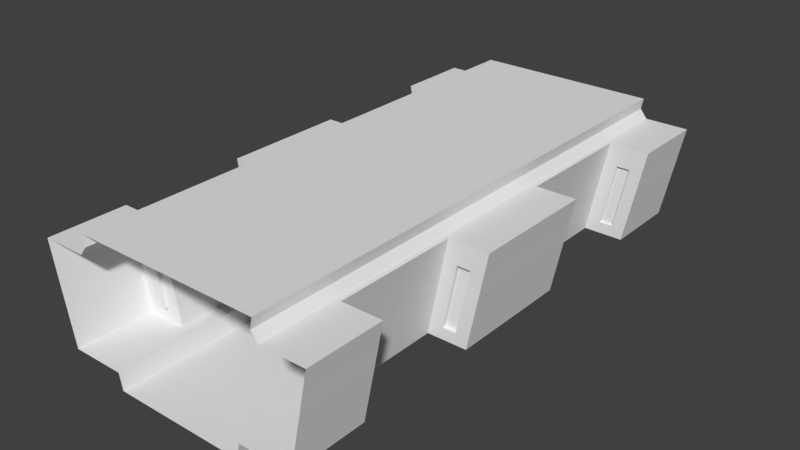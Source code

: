 # Source: new_space_station_horizontal_128.blend  (saved by Blender 2.78.0; exported with 4.5.12 LTS)
import bpy
from mathutils import Matrix  # noqa: F401  (used for matrix-valued properties, if any)

bpy.ops.wm.read_factory_settings(use_empty=True)
scene = bpy.context.scene
scene.name = 'Scene'

# ---- collections
col_collection_1 = bpy.data.collections.new('Collection 1'); scene.collection.children.link(col_collection_1)

# ---- images (referenced by path relative to the original .blend; pixels are not part of the script)
import os
ASSET_DIR = os.environ.get("B2B_ASSET_DIR", "")  # directory of the original .blend (textures are referenced by path, not embedded)
HERE = os.path.dirname(os.path.abspath(__file__))  # packed textures are extracted next to this script under _unpacked/

def load_image(name, relpath, width, height, colorspace="sRGB"):
    """Load a texture the original file referenced (path relative to the .blend, or extracted next to this script)."""
    p = next((c for c in (os.path.join(HERE, relpath), os.path.join(ASSET_DIR, relpath)) if relpath and os.path.exists(c)), "")
    if p:
        img = bpy.data.images.load(p, check_existing=True)
        img.name = name
    else:  # same state as the original file: an image datablock whose file is absent (Cycles renders it pink)
        img = bpy.data.images.new(name, width, height)
        img.source = "FILE"
        img.filepath = "//" + (relpath or name)
    img.colorspace_settings.name = colorspace
    return img
img_space_station_horizontal = load_image('space_station_horizontal', 'space_station_horizontal.png', 1024, 1024, 'sRGB')

# ---- materials (node trees are filled in below, after node groups)
mat_material = bpy.data.materials.new('Material')
mat_material.alpha_threshold = 0.0
mat_material.roughness = 0.5
mat_material.line_color = (0.0, 0.0, 0.0, 1.0)

# ---- material node trees
mat_material.use_nodes = True; mat_material.node_tree.nodes.clear()
_N = mat_material.node_tree.nodes; _L = mat_material.node_tree.links
n0 = _N.new('ShaderNodeOutputMaterial'); n0.name = 'Material Output'; n0.location = (300, 300)
n1 = _N.new('ShaderNodeBsdfDiffuse'); n1.name = 'Diffuse BSDF'; n1.location = (10, 300)
n2 = _N.new('ShaderNodeTexImage'); n2.name = 'Image Texture'; n2.location = (-216, 151)
n2.width = 140
n2.image = img_space_station_horizontal
_L.new(n1.outputs[0], n0.inputs[0])
n0.is_active_output = True

# ---- world
world_world = bpy.data.worlds.new('World'); scene.world = world_world
world_world.color = (0.05088, 0.05088, 0.05088)
world_world.use_sun_shadow = False
world_world.sun_shadow_jitter_overblur = 0.0
world_world.cycles.sampling_method = 'MANUAL'

# ---- meshes
me_cube_001 = bpy.data.meshes.new('Cube.001')
me_cube_001.from_pydata([(0.5, 2.0, -0.5), (0.5, -2.0, -0.5), (-0.5, -2.0, -0.5), (-0.5, 2.0, -0.5), (0.5, 1.42, -0.5), (0.5, 0.4733, -0.5), (0.5, -0.4733, -0.5), (0.5, -1.42, -0.5), (-0.5, -1.42, -0.5), (-0.5, -0.4733, -0.5), (-0.5, 0.4733, -0.5), (-0.5, 1.42, -0.5), (0.5, -0.9413, -0.5), (-0.5, -0.9413, -0.5), (0.5, 0.9465, -0.5), (-0.5, 0.9465, -0.5)], [], [(13, 8, 2, 1, 7, 12, 6, 5, 14, 4, 0, 3, 11, 15, 10, 9)])
_uv = me_cube_001.uv_layers.new(name='UVMap')
_uv.uv.foreach_set('vector', [0.111, 0.927, 0.09754, 0.927, 0.08126, 0.927, 0.08127, 0.8989, 0.09755, 0.8989, 0.111, 0.8989, 0.1241, 0.8989, 0.1506, 0.8989, 0.1639, 0.8989, 0.1772, 0.8989, 0.1935, 0.8989, 0.1935, 0.927, 0.1772, 0.927, 0.1639, 0.927, 0.1506, 0.927, 0.1241, 0.927])
me_cube_001.materials.append(mat_material)
me_cube_001.use_remesh_preserve_volume = False
me_cube_001.use_remesh_preserve_attributes = False
me_cube_001.use_mirror_vertex_groups = False
me_cube_001.update()
me_cube = bpy.data.meshes.new('Cube')
me_cube.from_pydata([(0.5, 2.0, -0.5), (0.5, -2.0, -0.5), (-0.5, -2.0, -0.5), (-0.5, 2.0, -0.5), (0.7, 2.0, 0.5), (0.7, -2.0, 0.5), (-0.7, -2.0, 0.5), (-0.7, 2.0, 0.5), (0.5245, 2.0, -0.3775), (0.5245, -2.0, -0.3775), (-0.5245, -2.0, -0.3775), (-0.5245, 2.0, -0.3775), (0.6245, 2.0, -0.3775), (0.6245, -2.0, -0.3775), (0.77, 2.0, 0.3502), (0.77, -2.0, 0.3502), (-0.6245, -2.0, -0.3775), (-0.6245, 2.0, -0.3775), (-0.77, -2.0, 0.3502), (-0.77, 2.0, 0.3502), (0.5, 1.42, -0.5), (0.5, 0.4733, -0.5), (0.5, -0.4733, -0.5), (0.5, -1.42, -0.5), (-0.5, -1.42, -0.5), (-0.5, -0.4733, -0.5), (-0.5, 0.4733, -0.5), (-0.5, 1.42, -0.5), (0.7, 1.42, 0.5), (0.7, 0.4733, 0.5), (0.7, -0.4733, 0.5), (0.7, -1.42, 0.5), (-0.7, -1.42, 0.5), (-0.7, -0.4733, 0.5), (-0.7, 0.4733, 0.5), (-0.7, 1.42, 0.5), (-0.5245, -1.42, -0.3775), (-0.5245, -0.4733, -0.3775), (-0.5245, 0.4733, -0.3775), (-0.5245, 1.42, -0.3775), (0.5245, 1.42, -0.3775), (0.5245, 0.4733, -0.3775), (0.5245, -0.4733, -0.3775), (0.5245, -1.42, -0.3775), (0.6245, 1.42, -0.3775), (0.6245, 0.4733, -0.3775), (0.6245, -0.4733, -0.3775), (0.6245, -1.42, -0.3775), (0.77, 1.42, 0.3502), (0.77, 0.4733, 0.3502), (0.77, -0.4733, 0.3502), (0.77, -1.42, 0.3502), (-0.6245, -1.42, -0.3775), (-0.6245, -0.4733, -0.3775), (-0.6245, 0.4733, -0.3775), (-0.6245, 1.42, -0.3775), (-0.77, -1.42, 0.3502), (-0.77, -0.4733, 0.3502), (-0.77, 0.4733, 0.3502), (-0.77, 1.42, 0.3502), (-0.9245, 1.42, -0.3775), (-0.9245, 2.0, -0.3775), (-0.9245, -2.0, -0.3775), (-1.07, -2.0, 0.3502), (-1.07, 2.0, 0.3502), (-1.07, 1.42, 0.3502), (-0.9245, -1.42, -0.3775), (-0.9245, -0.4733, -0.3775), (-0.9245, 0.4733, -0.3775), (-1.07, -1.42, 0.3502), (-1.07, -0.4733, 0.3502), (-1.07, 0.4733, 0.3502), (0.9245, -1.42, -0.3775), (0.9245, -2.0, -0.3775), (0.9245, 2.0, -0.3775), (1.07, 2.0, 0.3502), (1.07, -2.0, 0.3502), (1.07, -1.42, 0.3502), (0.9245, 1.42, -0.3775), (0.9245, 0.4733, -0.3775), (0.9245, -0.4733, -0.3775), (1.07, 1.42, 0.3502), (1.07, 0.4733, 0.3502), (1.07, -0.4733, 0.3502), (0.6834, 2.0, 0.4169), (0.738, 2.0, 0.3502), (0.738, -2.0, 0.3502), (0.6834, -2.0, 0.4169), (-0.6834, -2.0, 0.4169), (-0.738, -2.0, 0.3502), (-0.738, 2.0, 0.3502), (-0.6834, 2.0, 0.4169), (-0.6834, -1.42, 0.4169), (-0.738, -1.42, 0.3502), (-0.6834, -0.4733, 0.4169), (-0.738, -0.4733, 0.3502), (-0.6834, 0.4733, 0.4169), (-0.738, 0.4733, 0.3502), (-0.738, 1.42, 0.3502), (-0.6834, 1.42, 0.4169), (0.6834, 1.42, 0.4169), (0.738, 1.42, 0.3502), (0.6834, 0.4733, 0.4169), (0.738, 0.4733, 0.3502), (0.6834, -0.4733, 0.4169), (0.738, -0.4733, 0.3502), (0.738, -1.42, 0.3502), (0.6834, -1.42, 0.4169), (0.5184, 2.0, -0.4081), (0.5184, -2.0, -0.4081), (0.5184, 1.42, -0.4081), (0.5184, 0.4733, -0.4081), (0.5184, -0.4733, -0.4081), (0.5184, -1.42, -0.4081), (-0.5184, -2.0, -0.4081), (-0.5184, 2.0, -0.4081), (-0.5184, -1.42, -0.4081), (-0.5184, -0.4733, -0.4081), (-0.5184, 0.4733, -0.4081), (-0.5184, 1.42, -0.4081), (0.6973, 1.42, -0.01365), (0.6973, 0.4733, -0.01365), (0.6973, -0.4733, -0.01365), (0.6973, -1.42, -0.01365), (0.9973, 2.0, -0.01365), (0.9973, -2.0, -0.01365), (0.9973, 1.42, -0.01365), (0.9973, 0.4733, -0.01365), (0.9973, -0.4733, -0.01365), (0.9973, -1.42, -0.01365), (-0.9973, -2.0, -0.01365), (-0.9973, 2.0, -0.01365), (-0.6973, -1.42, -0.01365), (-0.6973, -0.4733, -0.01365), (-0.6973, 0.4733, -0.01365), (-0.6973, 1.42, -0.01365), (-0.9973, -1.42, -0.01365), (-0.9973, -0.4733, -0.01365), (-0.9973, 0.4733, -0.01365), (-0.9973, 1.42, -0.01365), (0.69, 1.42, -0.05004), (0.69, 0.4733, -0.05004), (0.69, -0.4733, -0.05004), (0.69, -1.42, -0.05004), (0.99, 1.42, -0.05004), (0.99, 0.4733, -0.05004), (0.99, -0.4733, -0.05004), (0.99, -1.42, -0.05004), (0.99, 2.0, -0.05004), (0.99, -2.0, -0.05004), (-0.69, -1.42, -0.05004), (-0.69, -0.4733, -0.05004), (-0.69, 0.4733, -0.05004), (-0.69, 1.42, -0.05004), (-0.99, -1.42, -0.05004), (-0.99, -0.4733, -0.05004), (-0.99, 0.4733, -0.05004), (-0.99, 1.42, -0.05004), (-0.99, -2.0, -0.05004), (-0.99, 2.0, -0.05004), (-1.005, -2.0, 0.02273), (-1.005, 2.0, 0.02273), (-0.7045, -1.42, 0.02273), (-0.7045, -0.4733, 0.02273), (-0.7045, 0.4733, 0.02273), (-0.7045, 1.42, 0.02273), (-1.005, -1.42, 0.02273), (-1.005, -0.4733, 0.02273), (-1.005, 0.4733, 0.02273), (-1.005, 1.42, 0.02273), (1.005, 2.0, 0.02273), (1.005, -2.0, 0.02273), (0.7045, 1.42, 0.02273), (0.7045, 0.4733, 0.02273), (0.7045, -0.4733, 0.02273), (0.7045, -1.42, 0.02273), (1.005, 1.42, 0.02273), (1.005, 0.4733, 0.02273), (1.005, -0.4733, 0.02273), (1.005, -1.42, 0.02273), (0.6821, 1.42, -0.08934), (0.6821, 0.4733, -0.08934), (0.6821, -0.4733, -0.08934), (0.6821, -1.42, -0.08934), (0.9821, 1.42, -0.08934), (0.9821, 0.4733, -0.08934), (0.9821, -0.4733, -0.08934), (0.9821, -1.42, -0.08934), (0.9821, 2.0, -0.08934), (0.9821, -2.0, -0.08934), (-0.6818, -1.42, -0.09097), (-0.6818, -0.4733, -0.09097), (-0.6818, 0.4733, -0.09097), (-0.6818, 1.42, -0.09097), (-0.9818, -1.42, -0.09097), (-0.9818, -0.4733, -0.09097), (-0.9818, 0.4733, -0.09097), (-0.9818, 1.42, -0.09097), (-0.9818, -2.0, -0.09097), (-0.9818, 2.0, -0.09097), (0.5, -0.9413, -0.5), (-0.5, -0.9413, -0.5), (0.7, -0.9413, 0.5), (-0.7, -0.9413, 0.5), (-0.5245, -0.9413, -0.3775), (0.5245, -0.9413, -0.3775), (0.6245, -0.9413, -0.3775), (0.77, -0.9413, 0.3502), (-0.6245, -0.9413, -0.3775), (-0.77, -0.9413, 0.3502), (-0.6834, -0.9413, 0.4169), (-0.738, -0.9413, 0.3502), (0.6834, -0.9413, 0.4169), (0.738, -0.9413, 0.3502), (0.5184, -0.9413, -0.4081), (-0.5184, -0.9413, -0.4081), (0.6973, -0.9413, -0.01365), (-0.6973, -0.9413, -0.01365), (0.69, -0.9413, -0.05004), (-0.69, -0.9413, -0.05004), (-0.7045, -0.9413, 0.02273), (0.7045, -0.9413, 0.02273), (0.6821, -0.9413, -0.08934), (-0.6818, -0.9413, -0.09097), (0.5, 0.9465, -0.5), (-0.5, 0.9465, -0.5), (0.7, 0.9465, 0.5), (-0.7, 0.9465, 0.5), (-0.5245, 0.9465, -0.3775), (0.5245, 0.9465, -0.3775), (0.6245, 0.9465, -0.3775), (0.77, 0.9465, 0.3502), (-0.6245, 0.9465, -0.3775), (-0.77, 0.9465, 0.3502), (-0.6834, 0.9465, 0.4169), (-0.738, 0.9465, 0.3502), (0.6834, 0.9465, 0.4169), (0.738, 0.9465, 0.3502), (0.5184, 0.9465, -0.4081), (-0.5184, 0.9465, -0.4081), (0.6973, 0.9465, -0.01365), (-0.6973, 0.9465, -0.01365), (0.69, 0.9465, -0.05004), (-0.69, 0.9465, -0.05004), (-0.7045, 0.9465, 0.02273), (0.7045, 0.9465, 0.02273), (0.6821, 0.9465, -0.08934), (-0.6818, 0.9465, -0.09097), (0.6418, 1.42, -0.2911), (0.6418, 0.4733, -0.2911), (0.6418, -0.4733, -0.2911), (0.6418, -1.42, -0.2911), (0.9418, 1.42, -0.2911), (0.9418, 0.4733, -0.2911), (0.9418, -0.4733, -0.2911), (0.9418, -1.42, -0.2911), (0.9418, 2.0, -0.2911), (0.9418, -2.0, -0.2911), (0.6418, -0.9413, -0.2911), (0.6418, 0.9465, -0.2911), (-0.6446, -1.42, -0.2772), (-0.6446, -0.4733, -0.2772), (-0.6446, 0.4733, -0.2772), (-0.6446, 1.42, -0.2772), (-0.9446, -1.42, -0.2772), (-0.9446, -0.4733, -0.2772), (-0.9446, 0.4733, -0.2772), (-0.9446, 1.42, -0.2772), (-0.9446, -2.0, -0.2772), (-0.9446, 2.0, -0.2772), (-0.6446, -0.9413, -0.2772), (-0.6446, 0.9465, -0.2772), (0.9559, 2.0, -0.2205), (0.9559, -2.0, -0.2205), (0.6559, 1.42, -0.2205), (0.6559, 0.4733, -0.2205), (0.6559, -0.4733, -0.2205), (0.6559, -1.42, -0.2205), (0.9559, 1.42, -0.2205), (0.9559, 0.4733, -0.2205), (0.9559, -0.4733, -0.2205), (0.9559, -1.42, -0.2205), (0.6559, -0.9413, -0.2205), (0.6559, 0.9465, -0.2205), (-0.9576, -2.0, -0.212), (-0.9576, 2.0, -0.212), (-0.6576, -1.42, -0.212), (-0.6576, -0.4733, -0.212), (-0.6576, 0.4733, -0.212), (-0.6576, 1.42, -0.212), (-0.9576, -1.42, -0.212), (-0.9576, -0.4733, -0.212), (-0.9576, 0.4733, -0.212), (-0.9576, 1.42, -0.212), (-0.6576, -0.9413, -0.212), (-0.6576, 0.9465, -0.212), (0.7245, -2.0, -0.3775), (0.8245, -2.0, -0.3775), (0.97, -2.0, 0.3502), (0.87, -2.0, 0.3502), (0.97, -1.42, 0.3502), (0.87, -1.42, 0.3502), (0.8245, -1.42, -0.3775), (0.7245, -1.42, -0.3775), (0.7973, -1.42, -0.01365), (0.8973, -1.42, -0.01365), (0.79, -1.42, -0.05004), (0.89, -1.42, -0.05004), (0.8045, -1.42, 0.02273), (0.9045, -1.42, 0.02273), (0.7821, -1.42, -0.08934), (0.8821, -1.42, -0.08934), (0.7418, -1.42, -0.2911), (0.8418, -1.42, -0.2911), (0.7559, -1.42, -0.2205), (0.8559, -1.42, -0.2205), (-0.7245, -1.42, -0.3775), (-0.8245, -1.42, -0.3775), (-0.97, -1.42, 0.3502), (-0.87, -1.42, 0.3502), (-0.7245, -2.0, -0.3775), (-0.8245, -2.0, -0.3775), (-0.97, -2.0, 0.3502), (-0.87, -2.0, 0.3502), (-0.7973, -1.42, -0.01365), (-0.8973, -1.42, -0.01365), (-0.79, -1.42, -0.05004), (-0.89, -1.42, -0.05004), (-0.8045, -1.42, 0.02273), (-0.9045, -1.42, 0.02273), (-0.7818, -1.42, -0.09097), (-0.8818, -1.42, -0.09097), (-0.7446, -1.42, -0.2772), (-0.8446, -1.42, -0.2772), (-0.7576, -1.42, -0.212), (-0.8576, -1.42, -0.212), (-1.037, -2.0, 0.1865), (-1.037, 2.0, 0.1865), (-0.7373, -1.42, 0.1865), (-0.7373, -0.4733, 0.1865), (-0.7373, 0.4733, 0.1865), (-0.7373, 1.42, 0.1865), (-1.037, -1.42, 0.1865), (-1.037, -0.4733, 0.1865), (-1.037, 0.4733, 0.1865), (-1.037, 1.42, 0.1865), (-0.7373, -0.9413, 0.1865), (-0.7373, 0.9465, 0.1865), (-0.8373, -1.42, 0.1865), (-0.9373, -1.42, 0.1865), (1.037, 2.0, 0.1865), (1.037, -2.0, 0.1865), (0.7373, 1.42, 0.1865), (0.7373, 0.4733, 0.1865), (0.7373, -0.4733, 0.1865), (0.7373, -1.42, 0.1865), (1.037, 1.42, 0.1865), (1.037, 0.4733, 0.1865), (1.037, -0.4733, 0.1865), (1.037, -1.42, 0.1865), (0.7373, -0.9413, 0.1865), (0.7373, 0.9465, 0.1865), (0.8373, -1.42, 0.1865), (0.9373, -1.42, 0.1865), (0.7245, 1.42, -0.3775), (0.8245, 1.42, -0.3775), (0.97, 1.42, 0.3502), (0.87, 1.42, 0.3502), (0.87, 2.0, 0.3502), (0.97, 2.0, 0.3502), (0.8245, 2.0, -0.3775), (0.7245, 2.0, -0.3775), (0.7973, 1.42, -0.01365), (0.8973, 1.42, -0.01365), (0.79, 1.42, -0.05004), (0.89, 1.42, -0.05004), (0.8045, 1.42, 0.02273), (0.9045, 1.42, 0.02273), (0.7821, 1.42, -0.08934), (0.8821, 1.42, -0.08934), (0.7418, 1.42, -0.2911), (0.8418, 1.42, -0.2911), (0.7559, 1.42, -0.2205), (0.8559, 1.42, -0.2205), (0.8373, 1.42, 0.1865), (0.9373, 1.42, 0.1865), (-0.87, 1.42, 0.3502), (-0.97, 1.42, 0.3502), (-0.8245, 1.42, -0.3775), (-0.7245, 1.42, -0.3775), (-0.87, 2.0, 0.3502), (-0.97, 2.0, 0.3502), (-0.8245, 2.0, -0.3775), (-0.7245, 2.0, -0.3775), (-0.7973, 1.42, -0.01365), (-0.8973, 1.42, -0.01365), (-0.79, 1.42, -0.05004), (-0.89, 1.42, -0.05004), (-0.8045, 1.42, 0.02273), (-0.9045, 1.42, 0.02273), (-0.7818, 1.42, -0.09097), (-0.8818, 1.42, -0.09097), (-0.7446, 1.42, -0.2772), (-0.8446, 1.42, -0.2772), (-0.7576, 1.42, -0.212), (-0.8576, 1.42, -0.212), (-0.8373, 1.42, 0.1865), (-0.9373, 1.42, 0.1865), (-0.7245, -0.4733, -0.3775), (-0.8245, -0.4733, -0.3775), (-0.8245, 0.4733, -0.3775), (-0.7245, 0.4733, -0.3775), (-0.87, 0.4733, 0.3502), (-0.97, 0.4733, 0.3502), (-0.97, -0.4733, 0.3502), (-0.87, -0.4733, 0.3502), (-0.7973, 0.4733, -0.01365), (-0.8973, 0.4733, -0.01365), (-0.7973, -0.4733, -0.01365), (-0.8973, -0.4733, -0.01365), (-0.79, -0.4733, -0.05004), (-0.89, -0.4733, -0.05004), (-0.79, 0.4733, -0.05004), (-0.89, 0.4733, -0.05004), (-0.8045, 0.4733, 0.02273), (-0.9045, 0.4733, 0.02273), (-0.8045, -0.4733, 0.02273), (-0.9045, -0.4733, 0.02273), (-0.7818, -0.4733, -0.09097), (-0.8818, -0.4733, -0.09097), (-0.7818, 0.4733, -0.09097), (-0.8818, 0.4733, -0.09097), (-0.7446, -0.4733, -0.2772), (-0.8446, -0.4733, -0.2772), (-0.7446, 0.4733, -0.2772), (-0.8446, 0.4733, -0.2772), (-0.7576, 0.4733, -0.212), (-0.8576, 0.4733, -0.212), (-0.7576, -0.4733, -0.212), (-0.8576, -0.4733, -0.212), (-0.8373, 0.4733, 0.1865), (-0.9373, 0.4733, 0.1865), (-0.8373, -0.4733, 0.1865), (-0.9373, -0.4733, 0.1865), (0.7245, 0.4733, -0.3775), (0.8245, 0.4733, -0.3775), (0.8245, -0.4733, -0.3775), (0.7245, -0.4733, -0.3775), (0.87, -0.4733, 0.3502), (0.97, -0.4733, 0.3502), (0.97, 0.4733, 0.3502), (0.87, 0.4733, 0.3502), (0.7973, -0.4733, -0.01365), (0.8973, -0.4733, -0.01365), (0.7973, 0.4733, -0.01365), (0.8973, 0.4733, -0.01365), (0.79, 0.4733, -0.05004), (0.89, 0.4733, -0.05004), (0.79, -0.4733, -0.05004), (0.89, -0.4733, -0.05004), (0.8045, -0.4733, 0.02273), (0.9045, -0.4733, 0.02273), (0.8045, 0.4733, 0.02273), (0.9045, 0.4733, 0.02273), (0.7821, 0.4733, -0.08934), (0.8821, 0.4733, -0.08934), (0.7821, -0.4733, -0.08934), (0.8821, -0.4733, -0.08934), (0.7418, 0.4733, -0.2911), (0.8418, 0.4733, -0.2911), (0.7418, -0.4733, -0.2911), (0.8418, -0.4733, -0.2911), (0.7559, -0.4733, -0.2205), (0.8559, -0.4733, -0.2205), (0.7559, 0.4733, -0.2205), (0.8559, 0.4733, -0.2205), (0.8373, -0.4733, 0.1865), (0.9373, -0.4733, 0.1865), (0.8373, 0.4733, 0.1865), (0.9373, 0.4733, 0.1865), (0.7973, 1.44, -0.01365), (0.8973, 1.44, -0.01365), (0.79, 1.44, -0.05004), (0.89, 1.44, -0.05004), (0.8045, 1.44, 0.02273), (0.9045, 1.44, 0.02273), (0.7821, 1.44, -0.08934), (0.8821, 1.44, -0.08934), (0.7418, 1.44, -0.2911), (0.8418, 1.44, -0.2911), (0.7559, 1.44, -0.2205), (0.8559, 1.44, -0.2205), (0.8373, 1.44, 0.1865), (0.9373, 1.44, 0.1865), (-0.7973, 1.45, -0.01365), (-0.8973, 1.45, -0.01365), (-0.79, 1.45, -0.05004), (-0.89, 1.45, -0.05004), (-0.8045, 1.45, 0.02273), (-0.9045, 1.45, 0.02273), (-0.7818, 1.45, -0.09097), (-0.8818, 1.45, -0.09097), (-0.7446, 1.45, -0.2772), (-0.8446, 1.45, -0.2772), (-0.7576, 1.45, -0.212), (-0.8576, 1.45, -0.212), (-0.8373, 1.45, 0.1865), (-0.9373, 1.45, 0.1865), (-0.7973, -0.4433, -0.01365), (-0.8973, -0.4433, -0.01365), (-0.79, -0.4433, -0.05004), (-0.89, -0.4433, -0.05004), (-0.8045, -0.4433, 0.02273), (-0.9045, -0.4433, 0.02273), (-0.7818, -0.4433, -0.09097), (-0.8818, -0.4433, -0.09097), (-0.7446, -0.4433, -0.2772), (-0.8446, -0.4433, -0.2772), (-0.7576, -0.4433, -0.212), (-0.8576, -0.4433, -0.212), (-0.8373, -0.4433, 0.1865), (-0.9373, -0.4433, 0.1865), (0.7973, -0.4433, -0.01365), (0.8973, -0.4433, -0.01365), (0.79, -0.4433, -0.05004), (0.89, -0.4433, -0.05004), (0.8045, -0.4433, 0.02273), (0.9045, -0.4433, 0.02273), (0.7821, -0.4433, -0.08934), (0.8821, -0.4433, -0.08934), (0.7418, -0.4433, -0.2911), (0.8418, -0.4433, -0.2911), (0.7559, -0.4433, -0.2205), (0.8559, -0.4433, -0.2205), (0.8373, -0.4433, 0.1865), (0.9373, -0.4433, 0.1865), (0.7973, -1.45, -0.01365), (0.8973, -1.45, -0.01365), (0.79, -1.45, -0.05004), (0.89, -1.45, -0.05004), (0.8045, -1.45, 0.02273), (0.9045, -1.45, 0.02273), (0.7821, -1.45, -0.08934), (0.8821, -1.45, -0.08934), (0.7418, -1.45, -0.2911), (0.8418, -1.45, -0.2911), (0.7559, -1.45, -0.2205), (0.8559, -1.45, -0.2205), (0.8373, -1.45, 0.1865), (0.9373, -1.45, 0.1865), (-0.7973, -1.45, -0.01365), (-0.8973, -1.45, -0.01365), (-0.79, -1.45, -0.05004), (-0.89, -1.45, -0.05004), (-0.8045, -1.45, 0.02273), (-0.9045, -1.45, 0.02273), (-0.7818, -1.45, -0.09097), (-0.8818, -1.45, -0.09097), (-0.7446, -1.45, -0.2772), (-0.8446, -1.45, -0.2772), (-0.7576, -1.45, -0.212), (-0.8576, -1.45, -0.212), (-0.8373, -1.45, 0.1865), (-0.9373, -1.45, 0.1865), (-0.7973, 0.4433, -0.01365), (-0.8973, 0.4433, -0.01365), (-0.79, 0.4433, -0.05004), (-0.89, 0.4433, -0.05004), (-0.8045, 0.4433, 0.02273), (-0.9045, 0.4433, 0.02273), (-0.7818, 0.4433, -0.09097), (-0.8818, 0.4433, -0.09097), (-0.7446, 0.4433, -0.2772), (-0.8446, 0.4433, -0.2772), (-0.7576, 0.4433, -0.212), (-0.8576, 0.4433, -0.212), (-0.8373, 0.4433, 0.1865), (-0.9373, 0.4433, 0.1865), (0.7973, 0.4433, -0.01365), (0.8973, 0.4433, -0.01365), (0.79, 0.4433, -0.05004), (0.89, 0.4433, -0.05004), (0.8045, 0.4433, 0.02273), (0.9045, 0.4433, 0.02273), (0.7821, 0.4433, -0.08934), (0.8821, 0.4433, -0.08934), (0.7418, 0.4433, -0.2911), (0.8418, 0.4433, -0.2911), (0.7559, 0.4433, -0.2205), (0.8559, 0.4433, -0.2205), (0.8373, 0.4433, 0.1865), (0.9373, 0.4433, 0.1865), (0.02268, 2.0, 0.5), (-0.02268, 2.0, 0.5), (0.02268, -2.0, 0.5), (-0.02268, -2.0, 0.5), (-0.02268, 1.42, 0.5), (0.02268, 1.42, 0.5), (-0.02268, 0.4733, 0.5), (0.02268, 0.4733, 0.5), (-0.02268, -0.4733, 0.5), (0.02268, -0.4733, 0.5), (-0.02268, -1.42, 0.5), (0.02268, -1.42, 0.5), (-0.02268, -0.9413, 0.5), (0.02268, -0.9413, 0.5), (-0.02268, 0.9465, 0.5), (0.02268, 0.9465, 0.5), (0.2485, 1.42, 0.5), (0.3038, 1.42, 0.5), (0.2485, 0.4733, 0.5), (0.3038, 0.4733, 0.5), (0.2485, -0.4733, 0.5), (0.3038, -0.4733, 0.5), (0.2485, -1.42, 0.5), (0.3038, -1.42, 0.5), (0.2485, -0.9413, 0.5), (0.3038, -0.9413, 0.5), (0.2485, 0.9465, 0.5), (0.3038, 0.9465, 0.5), (0.3038, 2.0, 0.5), (0.2485, 2.0, 0.5), (0.3038, -2.0, 0.5), (0.2485, -2.0, 0.5), (-0.2485, 2.0, 0.5), (-0.3038, 2.0, 0.5), (-0.2485, -2.0, 0.5), (-0.3038, -2.0, 0.5), (-0.3038, 1.42, 0.5), (-0.2485, 1.42, 0.5), (-0.3038, 0.4733, 0.5), (-0.2485, 0.4733, 0.5), (-0.3038, -0.4733, 0.5), (-0.2485, -0.4733, 0.5), (-0.3038, -1.42, 0.5), (-0.2485, -1.42, 0.5), (-0.3038, -0.9413, 0.5), (-0.2485, -0.9413, 0.5), (-0.3038, 0.9465, 0.5), (-0.2485, 0.9465, 0.5)], [], [(634, 627, 6, 32), (106, 51, 15, 86), (443, 343, 70, 414), (98, 59, 19, 90), (345, 337, 64, 65), (387, 65, 64, 391), (119, 115, 11, 39), (317, 66, 62, 321), (113, 109, 9, 43), (414, 70, 71, 413), (343, 344, 71, 70), (392, 61, 60, 388), (450, 82, 83, 449), (40, 44, 12, 8), (336, 342, 69, 63), (88, 92, 32, 6), (333, 264, 66, 317), (36, 52, 16, 10), (322, 63, 69, 318), (210, 94, 33, 203), (99, 91, 7, 35), (94, 96, 34, 33), (234, 99, 35, 227), (236, 102, 29, 226), (11, 17, 55, 39), (228, 232, 54, 38), (38, 54, 53, 37), (204, 208, 52, 36), (410, 68, 67, 409), (346, 339, 57, 209), (407, 345, 65, 387), (347, 341, 59, 233), (107, 87, 5, 31), (102, 104, 30, 29), (212, 107, 31, 202), (9, 13, 47, 43), (205, 206, 46, 42), (42, 46, 45, 41), (229, 230, 44, 40), (446, 80, 79, 445), (361, 353, 49, 231), (381, 252, 78, 365), (360, 355, 51, 207), (108, 110, 40, 8), (238, 111, 41, 229), (111, 112, 42, 41), (214, 113, 43, 205), (114, 116, 36, 10), (215, 117, 37, 204), (117, 118, 38, 37), (239, 119, 39, 228), (89, 18, 56, 93), (211, 209, 57, 95), (95, 57, 58, 97), (235, 233, 59, 98), (85, 14, 48, 101), (237, 231, 49, 103), (103, 49, 50, 105), (213, 207, 51, 106), (625, 628, 35, 7), (638, 630, 34, 227), (630, 632, 33, 34), (636, 634, 32, 203), (435, 266, 68, 410), (359, 351, 76, 77), (350, 356, 81, 75), (357, 358, 83, 82), (479, 357, 82, 450), (365, 78, 74, 370), (471, 254, 80, 446), (369, 75, 81, 366), (300, 77, 76, 298), (363, 359, 77, 300), (297, 73, 72, 302), (99, 98, 90, 91), (107, 106, 86, 87), (88, 89, 93, 92), (210, 211, 95, 94), (94, 95, 97, 96), (234, 235, 98, 99), (84, 85, 101, 100), (236, 237, 103, 102), (102, 103, 105, 104), (212, 213, 106, 107), (84, 100, 28, 4), (200, 23, 113, 214), (21, 22, 112, 111), (224, 21, 111, 238), (0, 20, 110, 108), (23, 1, 109, 113), (225, 27, 119, 239), (25, 26, 118, 117), (201, 25, 117, 215), (2, 24, 116, 114), (27, 3, 115, 119), (307, 147, 129, 305), (461, 178, 128, 453), (457, 145, 127, 455), (145, 146, 128, 127), (148, 144, 126, 124), (147, 149, 125, 129), (218, 143, 123, 216), (377, 176, 126, 373), (242, 141, 121, 240), (425, 168, 138, 417), (243, 153, 135, 241), (397, 157, 139, 395), (219, 151, 133, 217), (329, 166, 136, 325), (158, 154, 136, 130), (155, 156, 138, 137), (157, 159, 131, 139), (421, 155, 137, 419), (246, 181, 141, 242), (222, 183, 143, 218), (187, 189, 149, 147), (188, 184, 144, 148), (185, 186, 146, 145), (465, 185, 145, 457), (311, 187, 147, 307), (453, 128, 146, 459), (373, 126, 144, 375), (429, 195, 155, 421), (197, 199, 159, 157), (195, 196, 156, 155), (198, 194, 154, 158), (223, 191, 151, 219), (401, 197, 157, 397), (247, 193, 153, 243), (417, 138, 156, 423), (325, 136, 154, 327), (349, 342, 166, 329), (441, 344, 168, 425), (241, 135, 165, 244), (395, 139, 169, 399), (217, 133, 163, 220), (130, 136, 166, 160), (137, 138, 168, 167), (139, 131, 161, 169), (419, 137, 167, 427), (385, 356, 176, 377), (477, 358, 178, 461), (305, 129, 179, 309), (455, 127, 177, 463), (127, 128, 178, 177), (124, 126, 176, 170), (129, 125, 171, 179), (216, 123, 175, 221), (240, 121, 173, 245), (315, 281, 187, 311), (475, 279, 185, 465), (279, 280, 186, 185), (272, 278, 184, 188), (281, 273, 189, 187), (282, 277, 183, 222), (283, 275, 181, 246), (459, 146, 186, 467), (375, 144, 184, 379), (295, 289, 193, 247), (405, 293, 197, 401), (294, 287, 191, 223), (284, 290, 194, 198), (291, 292, 196, 195), (293, 285, 199, 197), (439, 291, 195, 429), (423, 156, 196, 431), (327, 154, 194, 331), (286, 294, 223, 190), (276, 282, 222, 182), (122, 216, 221, 174), (132, 217, 220, 162), (190, 223, 219, 150), (182, 222, 218, 142), (150, 219, 217, 132), (142, 218, 216, 122), (24, 201, 215, 116), (22, 200, 214, 112), (104, 105, 213, 212), (92, 93, 211, 210), (632, 636, 203, 33), (105, 50, 207, 213), (93, 56, 209, 211), (116, 215, 204, 36), (112, 214, 205, 42), (354, 360, 207, 50), (43, 47, 206, 205), (104, 212, 202, 30), (338, 346, 209, 56), (37, 53, 208, 204), (92, 210, 203, 32), (288, 295, 247, 192), (274, 283, 246, 180), (120, 240, 245, 172), (134, 241, 244, 164), (192, 247, 243, 152), (180, 246, 242, 140), (152, 243, 241, 134), (140, 242, 240, 120), (26, 225, 239, 118), (20, 224, 238, 110), (100, 101, 237, 236), (96, 97, 235, 234), (628, 638, 227, 35), (101, 48, 231, 237), (97, 58, 233, 235), (118, 239, 228, 38), (110, 238, 229, 40), (352, 361, 231, 48), (41, 45, 230, 229), (340, 347, 233, 58), (39, 55, 232, 228), (100, 236, 226, 28), (96, 234, 227, 34), (44, 230, 259, 248), (46, 206, 258, 250), (230, 45, 249, 259), (206, 47, 251, 258), (72, 73, 257, 255), (74, 78, 252, 256), (79, 80, 254, 253), (445, 79, 253, 469), (302, 72, 255, 313), (473, 280, 254, 471), (383, 278, 252, 381), (54, 232, 271, 262), (52, 208, 270, 260), (409, 67, 265, 433), (60, 61, 269, 267), (67, 68, 266, 265), (62, 66, 264, 268), (208, 53, 261, 270), (388, 60, 267, 403), (232, 55, 263, 271), (437, 292, 266, 435), (335, 290, 264, 333), (379, 184, 278, 383), (467, 186, 280, 473), (248, 259, 283, 274), (250, 258, 282, 276), (259, 249, 275, 283), (258, 251, 277, 282), (255, 257, 273, 281), (256, 252, 278, 272), (253, 254, 280, 279), (469, 253, 279, 475), (313, 255, 281, 315), (331, 194, 290, 335), (431, 196, 292, 437), (262, 271, 295, 288), (260, 270, 294, 286), (433, 265, 291, 439), (267, 269, 285, 293), (265, 266, 292, 291), (268, 264, 290, 284), (270, 261, 287, 294), (403, 267, 293, 405), (271, 263, 289, 295), (251, 312, 314, 277), (325, 551, 555, 329), (47, 303, 312, 251), (303, 302, 313, 312), (277, 314, 310, 183), (328, 554, 550, 324), (123, 304, 308, 175), (417, 565, 569, 425), (183, 310, 306, 143), (327, 553, 551, 325), (143, 306, 304, 123), (424, 568, 564, 416), (13, 296, 303, 47), (296, 297, 302, 303), (355, 362, 301, 51), (362, 363, 300, 301), (51, 301, 299, 15), (301, 300, 298, 299), (190, 330, 334, 286), (324, 550, 552, 326), (286, 334, 332, 260), (475, 589, 587, 469), (150, 326, 330, 190), (362, 548, 549, 363), (338, 348, 328, 162), (468, 586, 588, 474), (132, 324, 326, 150), (349, 563, 562, 348), (162, 328, 324, 132), (441, 577, 576, 440), (18, 323, 319, 56), (323, 322, 318, 319), (260, 332, 316, 52), (332, 333, 317, 316), (52, 316, 320, 16), (316, 317, 321, 320), (319, 318, 349, 348), (56, 319, 348, 338), (164, 244, 347, 340), (162, 220, 346, 338), (413, 71, 344, 441), (318, 69, 342, 349), (244, 165, 341, 347), (399, 169, 345, 407), (220, 163, 339, 346), (160, 166, 342, 336), (167, 168, 344, 343), (169, 161, 337, 345), (427, 167, 343, 443), (331, 557, 553, 327), (175, 308, 362, 355), (172, 245, 361, 352), (174, 221, 360, 354), (449, 83, 358, 477), (366, 81, 356, 385), (309, 179, 359, 363), (463, 177, 357, 479), (177, 178, 358, 357), (170, 176, 356, 350), (179, 171, 351, 359), (221, 175, 355, 360), (245, 173, 353, 361), (48, 367, 384, 352), (367, 366, 385, 384), (180, 378, 382, 274), (383, 491, 487, 379), (274, 382, 380, 248), (372, 480, 482, 374), (140, 374, 378, 180), (380, 488, 489, 381), (352, 384, 376, 172), (378, 486, 490, 382), (120, 372, 374, 140), (377, 485, 493, 385), (172, 376, 372, 120), (384, 492, 484, 376), (14, 368, 367, 48), (368, 369, 366, 367), (44, 364, 371, 12), (364, 365, 370, 371), (248, 380, 364, 44), (380, 381, 365, 364), (165, 398, 406, 341), (406, 506, 507, 407), (263, 402, 404, 289), (404, 504, 500, 400), (55, 389, 402, 263), (389, 388, 403, 402), (289, 404, 400, 193), (395, 495, 497, 397), (135, 394, 398, 165), (396, 496, 494, 394), (193, 400, 396, 153), (397, 497, 501, 401), (153, 396, 394, 135), (405, 505, 503, 403), (341, 406, 386, 59), (406, 407, 387, 386), (17, 393, 389, 55), (393, 392, 388, 389), (59, 386, 390, 19), (386, 387, 391, 390), (163, 426, 442, 339), (459, 525, 523, 453), (58, 412, 440, 340), (412, 413, 441, 440), (261, 432, 438, 287), (442, 520, 521, 443), (192, 430, 436, 288), (329, 555, 563, 349), (288, 436, 434, 262), (326, 552, 556, 330), (53, 408, 432, 261), (408, 409, 433, 432), (152, 422, 430, 192), (348, 562, 554, 328), (287, 438, 428, 191), (473, 533, 529, 467), (133, 418, 426, 163), (419, 509, 511, 421), (340, 440, 424, 164), (423, 567, 565, 417), (134, 416, 422, 152), (363, 549, 541, 309), (191, 428, 420, 151), (452, 522, 524, 458), (151, 420, 418, 133), (466, 528, 532, 472), (164, 424, 416, 134), (333, 559, 561, 335), (262, 434, 411, 54), (434, 435, 410, 411), (54, 411, 408, 53), (411, 410, 409, 408), (57, 415, 412, 58), (415, 414, 413, 412), (339, 442, 415, 57), (442, 443, 414, 415), (173, 462, 478, 353), (479, 591, 583, 463), (50, 448, 476, 354), (448, 449, 477, 476), (249, 468, 474, 275), (416, 564, 566, 422), (182, 466, 472, 276), (420, 510, 508, 418), (276, 472, 470, 250), (461, 527, 535, 477), (45, 444, 468, 249), (444, 445, 469, 468), (142, 458, 466, 182), (421, 511, 515, 429), (275, 474, 464, 181), (308, 540, 548, 362), (121, 454, 462, 173), (334, 560, 558, 332), (354, 476, 460, 174), (476, 534, 526, 460), (122, 452, 458, 142), (470, 530, 531, 471), (181, 464, 456, 141), (462, 582, 590, 478), (141, 456, 454, 121), (425, 569, 577, 441), (174, 460, 452, 122), (428, 514, 510, 420), (250, 470, 447, 46), (470, 471, 446, 447), (353, 478, 451, 49), (478, 479, 450, 451), (46, 447, 444, 45), (447, 446, 445, 444), (49, 451, 448, 50), (451, 450, 449, 448), (486, 487, 491, 490), (490, 491, 489, 488), (482, 483, 487, 486), (492, 493, 485, 484), (480, 481, 483, 482), (484, 485, 481, 480), (375, 483, 481, 373), (382, 490, 488, 380), (376, 484, 480, 372), (381, 489, 491, 383), (373, 481, 485, 377), (374, 482, 486, 378), (385, 493, 492, 384), (379, 487, 483, 375), (498, 499, 507, 506), (502, 503, 505, 504), (504, 505, 501, 500), (494, 495, 499, 498), (500, 501, 497, 496), (496, 497, 495, 494), (401, 501, 505, 405), (398, 498, 506, 406), (394, 494, 498, 398), (407, 507, 499, 399), (399, 499, 495, 395), (402, 502, 504, 404), (403, 503, 502, 402), (400, 500, 496, 396), (512, 513, 521, 520), (516, 517, 519, 518), (518, 519, 515, 514), (508, 509, 513, 512), (514, 515, 511, 510), (510, 511, 509, 508), (528, 529, 533, 532), (532, 533, 531, 530), (524, 525, 529, 528), (534, 535, 527, 526), (522, 523, 525, 524), (526, 527, 523, 522), (472, 532, 530, 470), (426, 512, 520, 442), (471, 531, 533, 473), (438, 518, 514, 428), (443, 521, 513, 427), (429, 515, 519, 439), (477, 535, 534, 476), (433, 517, 516, 432), (418, 508, 512, 426), (458, 524, 528, 466), (427, 513, 509, 419), (432, 516, 518, 438), (460, 526, 522, 452), (467, 529, 525, 459), (439, 519, 517, 433), (453, 523, 527, 461), (544, 545, 547, 546), (546, 547, 543, 542), (536, 537, 541, 540), (542, 543, 539, 538), (538, 539, 537, 536), (556, 557, 561, 560), (560, 561, 559, 558), (552, 553, 557, 556), (562, 563, 555, 554), (550, 551, 553, 552), (554, 555, 551, 550), (540, 541, 549, 548), (570, 571, 575, 574), (574, 575, 573, 572), (566, 567, 571, 570), (576, 577, 569, 568), (564, 565, 567, 566), (568, 569, 565, 564), (582, 583, 591, 590), (586, 587, 589, 588), (588, 589, 585, 584), (578, 579, 583, 582), (584, 585, 581, 580), (580, 581, 579, 578), (313, 545, 544, 312), (312, 544, 546, 314), (430, 570, 574, 436), (315, 547, 545, 313), (437, 575, 571, 431), (474, 588, 584, 464), (436, 574, 572, 434), (465, 585, 589, 475), (469, 587, 586, 468), (435, 573, 575, 437), (454, 578, 582, 462), (314, 546, 542, 310), (463, 583, 579, 455), (311, 543, 547, 315), (304, 536, 540, 308), (422, 566, 570, 430), (309, 541, 537, 305), (431, 571, 567, 423), (310, 542, 538, 306), (332, 558, 559, 333), (307, 539, 543, 311), (464, 584, 580, 456), (306, 538, 536, 304), (457, 581, 585, 465), (305, 537, 539, 307), (434, 572, 573, 435), (456, 580, 578, 454), (330, 556, 560, 334), (440, 576, 568, 424), (455, 579, 581, 457), (478, 590, 591, 479), (335, 561, 557, 331), (608, 618, 607, 597), (597, 607, 606, 596), (612, 616, 605, 601), (601, 605, 604, 600), (616, 614, 603, 605), (605, 603, 602, 604), (610, 612, 601, 599), (599, 601, 600, 598), (618, 610, 599, 607), (607, 599, 598, 606), (621, 608, 597, 592), (592, 597, 596, 593), (614, 623, 594, 603), (603, 594, 595, 602), (31, 5, 622, 615), (615, 622, 623, 614), (4, 28, 609, 620), (620, 609, 608, 621), (226, 29, 611, 619), (619, 611, 610, 618), (29, 30, 613, 611), (611, 613, 612, 610), (202, 31, 615, 617), (617, 615, 614, 616), (30, 202, 617, 613), (613, 617, 616, 612), (28, 226, 619, 609), (609, 619, 618, 608), (596, 606, 639, 629), (629, 639, 638, 628), (600, 604, 637, 633), (633, 637, 636, 632), (604, 602, 635, 637), (637, 635, 634, 636), (598, 600, 633, 631), (631, 633, 632, 630), (606, 598, 631, 639), (639, 631, 630, 638), (593, 596, 629, 624), (624, 629, 628, 625), (602, 595, 626, 635), (635, 626, 627, 634)])
_uv = me_cube.uv_layers.new(name='UVMap')
_uv.uv.foreach_set('vector', [0.1027, 0.8311, 0.08484, 0.8331, 0.08341, 0.8208, 0.1015, 0.8181, 0.1022, 0.8594, 0.1021, 0.8606, 0.0832, 0.8551, 0.08342, 0.8543, 0.1382, 0.8047, 0.1402, 0.8044, 0.1413, 0.8066, 0.14, 0.8079, 0.1951, 0.8133, 0.1953, 0.8122, 0.2142, 0.8179, 0.2139, 0.8187, 0.2013, 0.8037, 0.2161, 0.8023, 0.2162, 0.8085, 0.2026, 0.8064, 0.2009, 0.8079, 0.2026, 0.8064, 0.2162, 0.8085, 0.2157, 0.8121, 0.682, 0.06298, 0.7244, 0.06298, 0.7244, 0.06526, 0.682, 0.06526, 0.0985, 0.79, 0.09698, 0.7911, 0.08491, 0.7862, 0.08617, 0.7833, 0.4743, 0.06762, 0.4318, 0.06762, 0.4318, 0.06533, 0.4743, 0.06533, 0.14, 0.8079, 0.1413, 0.8066, 0.1537, 0.8069, 0.155, 0.8086, 0.1402, 0.8044, 0.1552, 0.8044, 0.1537, 0.8069, 0.1413, 0.8066, 0.2111, 0.7839, 0.2123, 0.7864, 0.1995, 0.7915, 0.198, 0.7903, 0.1576, 0.8645, 0.1563, 0.8658, 0.144, 0.8655, 0.1426, 0.8638, 0.1926, 0.8884, 0.1935, 0.8854, 0.2079, 0.8942, 0.2067, 0.8962, 0.08146, 0.8017, 0.09535, 0.8024, 0.09407, 0.805, 0.08126, 0.8066, 0.08304, 0.8181, 0.1012, 0.8153, 0.1015, 0.8181, 0.08341, 0.8208, 0.09907, 0.7923, 0.09684, 0.7927, 0.09698, 0.7911, 0.0985, 0.79, 0.1042, 0.7836, 0.1034, 0.7867, 0.08868, 0.7784, 0.08978, 0.7764, 0.08164, 0.8093, 0.08126, 0.8066, 0.09407, 0.805, 0.09552, 0.8065, 0.1185, 0.8147, 0.1345, 0.8152, 0.1344, 0.8178, 0.1185, 0.8176, 0.1946, 0.8165, 0.2133, 0.8214, 0.2126, 0.8241, 0.1941, 0.8195, 0.1345, 0.8152, 0.1605, 0.8167, 0.1606, 0.8193, 0.1344, 0.8178, 0.1772, 0.8159, 0.1946, 0.8165, 0.1941, 0.8195, 0.1772, 0.8189, 0.1791, 0.8576, 0.163, 0.8571, 0.1631, 0.8545, 0.1791, 0.8547, 0.2076, 0.7763, 0.2088, 0.7791, 0.1927, 0.7866, 0.1918, 0.7834, 0.1756, 0.7851, 0.1759, 0.7881, 0.1603, 0.7898, 0.1602, 0.7869, 0.1602, 0.7869, 0.1603, 0.7898, 0.1358, 0.7882, 0.1359, 0.7856, 0.1197, 0.7843, 0.1195, 0.7874, 0.1034, 0.7867, 0.1042, 0.7836, 0.1564, 0.794, 0.1554, 0.7953, 0.1408, 0.7949, 0.1399, 0.7932, 0.1186, 0.8054, 0.133, 0.8054, 0.1349, 0.8117, 0.1186, 0.8107, 0.1988, 0.8041, 0.2013, 0.8037, 0.2026, 0.8064, 0.2009, 0.8079, 0.1771, 0.8063, 0.1927, 0.8053, 0.1953, 0.8122, 0.1772, 0.8118, 0.1027, 0.8563, 0.08406, 0.8516, 0.08467, 0.8489, 0.1032, 0.8533, 0.163, 0.8571, 0.137, 0.8557, 0.1369, 0.8531, 0.1631, 0.8545, 0.1204, 0.8566, 0.1027, 0.8563, 0.1032, 0.8533, 0.1204, 0.8536, 0.08963, 0.8962, 0.08846, 0.8935, 0.1048, 0.8862, 0.1056, 0.8895, 0.1223, 0.8878, 0.122, 0.8847, 0.1376, 0.8828, 0.1377, 0.8856, 0.1377, 0.8856, 0.1376, 0.8828, 0.162, 0.8836, 0.1619, 0.8862, 0.1778, 0.8876, 0.178, 0.8846, 0.1935, 0.8854, 0.1926, 0.8884, 0.1415, 0.8785, 0.1425, 0.8771, 0.1568, 0.8772, 0.1578, 0.8788, 0.179, 0.8668, 0.1646, 0.8669, 0.1627, 0.8607, 0.1791, 0.8616, 0.1981, 0.8804, 0.2002, 0.88, 0.2001, 0.8814, 0.1985, 0.8824, 0.1206, 0.8663, 0.1047, 0.8674, 0.1021, 0.8606, 0.1205, 0.8608, 0.7244, 0.06762, 0.682, 0.06762, 0.682, 0.06533, 0.7244, 0.06533, 0.6474, 0.06762, 0.6127, 0.06762, 0.6127, 0.06533, 0.6474, 0.06533, 0.6127, 0.06762, 0.5435, 0.06762, 0.5435, 0.06533, 0.6127, 0.06533, 0.5093, 0.06762, 0.4743, 0.06762, 0.4743, 0.06533, 0.5093, 0.06533, 0.4318, 0.06298, 0.4743, 0.06298, 0.4743, 0.06526, 0.4318, 0.06526, 0.5093, 0.06298, 0.5435, 0.06298, 0.5435, 0.06526, 0.5093, 0.06526, 0.5435, 0.06298, 0.6128, 0.06298, 0.6128, 0.06526, 0.5435, 0.06526, 0.6474, 0.06298, 0.682, 0.06298, 0.682, 0.06526, 0.6474, 0.06526, 0.08267, 0.8155, 0.0825, 0.8145, 0.1007, 0.8112, 0.1008, 0.8123, 0.1186, 0.8117, 0.1186, 0.8107, 0.1349, 0.8117, 0.1348, 0.8126, 0.1348, 0.8126, 0.1349, 0.8117, 0.1603, 0.8133, 0.1603, 0.8141, 0.1772, 0.8129, 0.1772, 0.8118, 0.1953, 0.8122, 0.1951, 0.8133, 0.2149, 0.8569, 0.2151, 0.8579, 0.1967, 0.8611, 0.1966, 0.86, 0.1791, 0.8606, 0.1791, 0.8616, 0.1627, 0.8607, 0.1627, 0.8597, 0.1627, 0.8597, 0.1627, 0.8607, 0.1373, 0.8592, 0.1372, 0.8583, 0.1204, 0.8597, 0.1205, 0.8608, 0.1021, 0.8606, 0.1022, 0.8594, 0.2103, 0.8365, 0.1922, 0.833, 0.1941, 0.8195, 0.2126, 0.8241, 0.1765, 0.832, 0.1606, 0.8313, 0.1606, 0.8193, 0.1772, 0.8189, 0.1606, 0.8313, 0.1338, 0.8302, 0.1344, 0.8178, 0.1606, 0.8193, 0.1187, 0.8306, 0.1027, 0.8311, 0.1015, 0.8181, 0.1185, 0.8176, 0.1574, 0.7959, 0.1556, 0.7967, 0.1554, 0.7953, 0.1564, 0.794, 0.09616, 0.8692, 0.08146, 0.8706, 0.08126, 0.8644, 0.0948, 0.8665, 0.216, 0.8709, 0.202, 0.8699, 0.2033, 0.8674, 0.2163, 0.8659, 0.1573, 0.8679, 0.1425, 0.868, 0.144, 0.8655, 0.1563, 0.8658, 0.1593, 0.8676, 0.1573, 0.8679, 0.1563, 0.8658, 0.1576, 0.8645, 0.1985, 0.8824, 0.2001, 0.8814, 0.212, 0.8866, 0.2106, 0.8895, 0.1405, 0.8768, 0.1423, 0.876, 0.1425, 0.8771, 0.1415, 0.8785, 0.2159, 0.8632, 0.2163, 0.8659, 0.2033, 0.8674, 0.2019, 0.8658, 0.09648, 0.865, 0.0948, 0.8665, 0.08126, 0.8644, 0.0818, 0.8608, 0.09864, 0.8688, 0.09616, 0.8692, 0.0948, 0.8665, 0.09648, 0.865, 0.08629, 0.8886, 0.08522, 0.8861, 0.09794, 0.8811, 0.09942, 0.8823, 0.1946, 0.8165, 0.1951, 0.8133, 0.2139, 0.8187, 0.2133, 0.8214, 0.1027, 0.8563, 0.1022, 0.8594, 0.08342, 0.8543, 0.08406, 0.8516, 0.08304, 0.8181, 0.08267, 0.8155, 0.1008, 0.8123, 0.1012, 0.8153, 0.1185, 0.8147, 0.1186, 0.8117, 0.1348, 0.8126, 0.1345, 0.8152, 0.1345, 0.8152, 0.1348, 0.8126, 0.1603, 0.8141, 0.1605, 0.8167, 0.1772, 0.8159, 0.1772, 0.8129, 0.1951, 0.8133, 0.1946, 0.8165, 0.2145, 0.8542, 0.2149, 0.8569, 0.1966, 0.86, 0.1962, 0.8571, 0.1791, 0.8576, 0.1791, 0.8606, 0.1627, 0.8597, 0.163, 0.8571, 0.163, 0.8571, 0.1627, 0.8597, 0.1372, 0.8583, 0.137, 0.8557, 0.1204, 0.8566, 0.1204, 0.8597, 0.1022, 0.8594, 0.1027, 0.8563, 0.2145, 0.8542, 0.1962, 0.8571, 0.1959, 0.8542, 0.2142, 0.8516, 0.111, 0.8989, 0.09755, 0.8989, 0.09755, 0.8963, 0.111, 0.8963, 0.1506, 0.8989, 0.1241, 0.8989, 0.1241, 0.8963, 0.1506, 0.8963, 0.1639, 0.8989, 0.1506, 0.8989, 0.1506, 0.8963, 0.1639, 0.8963, 0.1935, 0.8989, 0.1772, 0.8989, 0.1772, 0.8963, 0.1935, 0.8963, 0.09755, 0.8989, 0.08127, 0.8989, 0.08127, 0.8963, 0.09755, 0.8963, 0.1639, 0.927, 0.1772, 0.927, 0.1772, 0.9296, 0.1639, 0.9296, 0.1241, 0.927, 0.1506, 0.927, 0.1506, 0.9296, 0.1241, 0.9296, 0.111, 0.927, 0.1241, 0.927, 0.1241, 0.9296, 0.111, 0.9296, 0.08126, 0.927, 0.09754, 0.927, 0.09753, 0.9296, 0.08126, 0.9296, 0.1772, 0.927, 0.1935, 0.927, 0.1935, 0.9296, 0.1772, 0.9296, 0.09935, 0.8744, 0.09695, 0.8743, 0.09679, 0.8734, 0.0992, 0.8735, 0.1403, 0.8708, 0.142, 0.8706, 0.142, 0.8712, 0.1403, 0.8715, 0.1593, 0.8723, 0.1575, 0.8718, 0.1575, 0.8712, 0.1594, 0.8715, 0.1575, 0.8718, 0.142, 0.8719, 0.142, 0.8712, 0.1575, 0.8712, 0.2148, 0.8776, 0.2011, 0.8749, 0.2012, 0.8741, 0.215, 0.8767, 0.09695, 0.8743, 0.08269, 0.8773, 0.08249, 0.8763, 0.09679, 0.8734, 0.4668, 0.09024, 0.4318, 0.09022, 0.4318, 0.08751, 0.4668, 0.08752, 0.1991, 0.8733, 0.2013, 0.8733, 0.2012, 0.8741, 0.1989, 0.8742, 0.4664, 0.09867, 0.4318, 0.09867, 0.4318, 0.09595, 0.4664, 0.09595, 0.1574, 0.802, 0.1556, 0.802, 0.1557, 0.8014, 0.1575, 0.8013, 0.4664, 0.07929, 0.5011, 0.07929, 0.5011, 0.08201, 0.4664, 0.08201, 0.198, 0.7983, 0.2004, 0.7984, 0.2006, 0.7993, 0.1982, 0.7992, 0.4668, 0.07074, 0.5011, 0.07074, 0.5011, 0.07346, 0.4668, 0.07346, 0.09804, 0.7991, 0.09589, 0.7992, 0.096, 0.7984, 0.09818, 0.7983, 0.0825, 0.7952, 0.09612, 0.7976, 0.096, 0.7984, 0.08235, 0.7961, 0.1399, 0.8004, 0.1557, 0.8008, 0.1557, 0.8014, 0.1399, 0.801, 0.2004, 0.7984, 0.2149, 0.7954, 0.2151, 0.7964, 0.2006, 0.7993, 0.1381, 0.8, 0.1399, 0.8004, 0.1399, 0.801, 0.1382, 0.8007, 0.4664, 0.1016, 0.4318, 0.1016, 0.4318, 0.09867, 0.4664, 0.09867, 0.4668, 0.09317, 0.4318, 0.09315, 0.4318, 0.09022, 0.4668, 0.09024, 0.09712, 0.8753, 0.08291, 0.8783, 0.08269, 0.8773, 0.09695, 0.8743, 0.2146, 0.8786, 0.2009, 0.8758, 0.2011, 0.8749, 0.2148, 0.8776, 0.1575, 0.8725, 0.142, 0.8725, 0.142, 0.8719, 0.1575, 0.8718, 0.1593, 0.8731, 0.1575, 0.8725, 0.1575, 0.8718, 0.1593, 0.8723, 0.09949, 0.8754, 0.09712, 0.8753, 0.09695, 0.8743, 0.09935, 0.8744, 0.1403, 0.8715, 0.142, 0.8712, 0.142, 0.8719, 0.1403, 0.8722, 0.1989, 0.8742, 0.2012, 0.8741, 0.2011, 0.8749, 0.1988, 0.8751, 0.1382, 0.7992, 0.14, 0.7997, 0.1399, 0.8004, 0.1381, 0.8, 0.2003, 0.7974, 0.2146, 0.7943, 0.2149, 0.7954, 0.2004, 0.7984, 0.14, 0.7997, 0.1557, 0.8, 0.1557, 0.8008, 0.1399, 0.8004, 0.08269, 0.7942, 0.09626, 0.7966, 0.09612, 0.7976, 0.0825, 0.7952, 0.4668, 0.06769, 0.5011, 0.06769, 0.5011, 0.07074, 0.4668, 0.07074, 0.1979, 0.7973, 0.2003, 0.7974, 0.2004, 0.7984, 0.198, 0.7983, 0.4664, 0.07624, 0.5011, 0.07624, 0.5011, 0.07929, 0.4664, 0.07929, 0.1575, 0.8013, 0.1557, 0.8014, 0.1557, 0.8008, 0.1576, 0.8005, 0.09818, 0.7983, 0.096, 0.7984, 0.09612, 0.7976, 0.09831, 0.7975, 0.09776, 0.8029, 0.09535, 0.8024, 0.09589, 0.7992, 0.09804, 0.7991, 0.1572, 0.8049, 0.1552, 0.8044, 0.1556, 0.802, 0.1574, 0.802, 0.4664, 0.08201, 0.5011, 0.08201, 0.5011, 0.08472, 0.4664, 0.08472, 0.1982, 0.7992, 0.2006, 0.7993, 0.2007, 0.8002, 0.1984, 0.8001, 0.4668, 0.07346, 0.5011, 0.07346, 0.5011, 0.07617, 0.4668, 0.07617, 0.08235, 0.7961, 0.096, 0.7984, 0.09589, 0.7992, 0.08219, 0.797, 0.1399, 0.801, 0.1557, 0.8014, 0.1556, 0.802, 0.1399, 0.8017, 0.2006, 0.7993, 0.2151, 0.7964, 0.2153, 0.7973, 0.2007, 0.8002, 0.1382, 0.8007, 0.1399, 0.801, 0.1399, 0.8017, 0.1382, 0.8014, 0.1996, 0.8693, 0.202, 0.8699, 0.2013, 0.8733, 0.1991, 0.8733, 0.1403, 0.8675, 0.1425, 0.868, 0.142, 0.8706, 0.1403, 0.8708, 0.0992, 0.8735, 0.09679, 0.8734, 0.09665, 0.8726, 0.09897, 0.8725, 0.1594, 0.8715, 0.1575, 0.8712, 0.1575, 0.8705, 0.1593, 0.8707, 0.1575, 0.8712, 0.142, 0.8712, 0.142, 0.8706, 0.1575, 0.8705, 0.215, 0.8767, 0.2012, 0.8741, 0.2013, 0.8733, 0.2152, 0.8758, 0.09679, 0.8734, 0.08249, 0.8763, 0.08229, 0.8754, 0.09665, 0.8726, 0.4668, 0.08752, 0.4318, 0.08751, 0.4318, 0.08479, 0.4668, 0.08481, 0.4664, 0.09595, 0.4318, 0.09595, 0.4318, 0.09324, 0.4664, 0.09324, 0.09981, 0.8784, 0.09757, 0.8782, 0.09712, 0.8753, 0.09949, 0.8754, 0.159, 0.8754, 0.1573, 0.8748, 0.1575, 0.8725, 0.1593, 0.8731, 0.1573, 0.8748, 0.1421, 0.8748, 0.142, 0.8725, 0.1575, 0.8725, 0.2136, 0.8822, 0.2005, 0.8785, 0.2009, 0.8758, 0.2146, 0.8786, 0.09757, 0.8782, 0.08389, 0.882, 0.08291, 0.8783, 0.09712, 0.8753, 0.1214, 0.8797, 0.1061, 0.8804, 0.1064, 0.876, 0.121, 0.8753, 0.1783, 0.8797, 0.1643, 0.8783, 0.1651, 0.8746, 0.1786, 0.8756, 0.1403, 0.8722, 0.142, 0.8719, 0.142, 0.8725, 0.1403, 0.8729, 0.1988, 0.8751, 0.2011, 0.8749, 0.2009, 0.8758, 0.1987, 0.876, 0.1765, 0.7934, 0.1914, 0.7928, 0.1912, 0.7967, 0.1768, 0.7973, 0.1977, 0.7944, 0.1999, 0.7946, 0.2003, 0.7974, 0.1979, 0.7973, 0.1192, 0.7926, 0.1332, 0.794, 0.1324, 0.7976, 0.119, 0.7965, 0.08345, 0.7909, 0.09663, 0.7941, 0.09626, 0.7966, 0.08269, 0.7942, 0.1402, 0.7976, 0.1557, 0.7979, 0.1557, 0.8, 0.14, 0.7997, 0.1999, 0.7946, 0.2137, 0.7908, 0.2146, 0.7943, 0.2003, 0.7974, 0.1385, 0.7968, 0.1402, 0.7976, 0.14, 0.7997, 0.1382, 0.7992, 0.1576, 0.8005, 0.1557, 0.8008, 0.1557, 0.8, 0.1576, 0.7996, 0.09831, 0.7975, 0.09612, 0.7976, 0.09626, 0.7966, 0.09844, 0.7965, 0.1046, 0.7923, 0.1192, 0.7926, 0.119, 0.7965, 0.1049, 0.7959, 0.1354, 0.8779, 0.1214, 0.8797, 0.121, 0.8753, 0.1345, 0.8743, 0.1343, 0.8721, 0.1209, 0.873, 0.1208, 0.8718, 0.1343, 0.8711, 0.1048, 0.7982, 0.1189, 0.7989, 0.1188, 0.8, 0.1047, 0.7993, 0.1049, 0.7959, 0.119, 0.7965, 0.1189, 0.7978, 0.1049, 0.7971, 0.1345, 0.8743, 0.121, 0.8753, 0.1209, 0.8741, 0.1344, 0.8732, 0.4318, 0.07074, 0.4668, 0.07074, 0.4668, 0.07346, 0.4318, 0.07346, 0.5011, 0.09025, 0.4668, 0.09024, 0.4668, 0.08752, 0.5011, 0.08753, 0.09754, 0.927, 0.111, 0.927, 0.111, 0.9296, 0.09753, 0.9296, 0.1241, 0.8989, 0.111, 0.8989, 0.111, 0.8963, 0.1241, 0.8963, 0.137, 0.8557, 0.1372, 0.8583, 0.1204, 0.8597, 0.1204, 0.8566, 0.1012, 0.8153, 0.1008, 0.8123, 0.1186, 0.8117, 0.1185, 0.8147, 0.1338, 0.8302, 0.1187, 0.8306, 0.1185, 0.8176, 0.1344, 0.8178, 0.1372, 0.8583, 0.1373, 0.8592, 0.1205, 0.8608, 0.1204, 0.8597, 0.1008, 0.8123, 0.1007, 0.8112, 0.1186, 0.8107, 0.1186, 0.8117, 0.4743, 0.06298, 0.5093, 0.06298, 0.5093, 0.06526, 0.4743, 0.06526, 0.5435, 0.06762, 0.5093, 0.06762, 0.5093, 0.06533, 0.5435, 0.06533, 0.1349, 0.8662, 0.1206, 0.8663, 0.1205, 0.8608, 0.1373, 0.8592, 0.1056, 0.8895, 0.1048, 0.8862, 0.122, 0.8847, 0.1223, 0.8878, 0.137, 0.8557, 0.1204, 0.8566, 0.1204, 0.8536, 0.1369, 0.8531, 0.1035, 0.8045, 0.1186, 0.8054, 0.1186, 0.8107, 0.1007, 0.8112, 0.1359, 0.7856, 0.1358, 0.7882, 0.1195, 0.7874, 0.1197, 0.7843, 0.1012, 0.8153, 0.1185, 0.8147, 0.1185, 0.8176, 0.1015, 0.8181, 0.1625, 0.7949, 0.1765, 0.7934, 0.1768, 0.7973, 0.1633, 0.7982, 0.1926, 0.8801, 0.1783, 0.8797, 0.1786, 0.8756, 0.1924, 0.8764, 0.1924, 0.8742, 0.1787, 0.8733, 0.1788, 0.8722, 0.1925, 0.8731, 0.1635, 0.8004, 0.1769, 0.7997, 0.177, 0.8008, 0.1635, 0.8014, 0.1633, 0.7982, 0.1768, 0.7973, 0.1769, 0.7986, 0.1634, 0.7994, 0.1924, 0.8764, 0.1786, 0.8756, 0.1786, 0.8744, 0.1924, 0.8753, 0.4318, 0.07929, 0.4664, 0.07929, 0.4664, 0.08201, 0.4318, 0.08201, 0.5011, 0.09867, 0.4664, 0.09867, 0.4664, 0.09595, 0.5011, 0.09595, 0.1506, 0.927, 0.1639, 0.927, 0.1639, 0.9296, 0.1506, 0.9296, 0.1772, 0.8989, 0.1639, 0.8989, 0.1639, 0.8963, 0.1772, 0.8963, 0.1962, 0.8571, 0.1966, 0.86, 0.1791, 0.8606, 0.1791, 0.8576, 0.1605, 0.8167, 0.1603, 0.8141, 0.1772, 0.8129, 0.1772, 0.8159, 0.1922, 0.833, 0.1765, 0.832, 0.1772, 0.8189, 0.1941, 0.8195, 0.1966, 0.86, 0.1967, 0.8611, 0.1791, 0.8616, 0.1791, 0.8606, 0.1603, 0.8141, 0.1603, 0.8133, 0.1772, 0.8118, 0.1772, 0.8129, 0.6128, 0.06298, 0.6474, 0.06298, 0.6474, 0.06526, 0.6128, 0.06526, 0.682, 0.06762, 0.6474, 0.06762, 0.6474, 0.06533, 0.682, 0.06533, 0.1938, 0.8679, 0.179, 0.8668, 0.1791, 0.8616, 0.1967, 0.8611, 0.1619, 0.8862, 0.162, 0.8836, 0.178, 0.8846, 0.1778, 0.8876, 0.1628, 0.8063, 0.1771, 0.8063, 0.1772, 0.8118, 0.1603, 0.8133, 0.1918, 0.7834, 0.1927, 0.7866, 0.1759, 0.7881, 0.1756, 0.7851, 0.1962, 0.8571, 0.1791, 0.8576, 0.1791, 0.8547, 0.1959, 0.8542, 0.1605, 0.8167, 0.1772, 0.8159, 0.1772, 0.8189, 0.1606, 0.8193, 0.1935, 0.8854, 0.178, 0.8846, 0.1782, 0.882, 0.1929, 0.8823, 0.1376, 0.8828, 0.122, 0.8847, 0.1216, 0.882, 0.1362, 0.8799, 0.178, 0.8846, 0.162, 0.8836, 0.1635, 0.8805, 0.1782, 0.882, 0.122, 0.8847, 0.1048, 0.8862, 0.1057, 0.8828, 0.1216, 0.882, 0.09794, 0.8811, 0.08522, 0.8861, 0.08445, 0.8838, 0.09779, 0.8797, 0.212, 0.8866, 0.2001, 0.8814, 0.2002, 0.88, 0.213, 0.884, 0.1568, 0.8772, 0.1425, 0.8771, 0.1423, 0.876, 0.1571, 0.8759, 0.1578, 0.8788, 0.1568, 0.8772, 0.1571, 0.8759, 0.1589, 0.8769, 0.09942, 0.8823, 0.09794, 0.8811, 0.09779, 0.8797, 0.1001, 0.8801, 0.1405, 0.8754, 0.1421, 0.8748, 0.1423, 0.876, 0.1405, 0.8768, 0.1984, 0.8786, 0.2005, 0.8785, 0.2002, 0.88, 0.1981, 0.8804, 0.1603, 0.7898, 0.1759, 0.7881, 0.1763, 0.7912, 0.1619, 0.793, 0.1034, 0.7867, 0.1195, 0.7874, 0.1193, 0.7905, 0.1043, 0.7903, 0.1399, 0.7932, 0.1408, 0.7949, 0.1404, 0.7965, 0.1386, 0.7954, 0.1995, 0.7915, 0.2123, 0.7864, 0.2132, 0.7891, 0.1997, 0.7932, 0.1408, 0.7949, 0.1554, 0.7953, 0.1556, 0.7967, 0.1404, 0.7965, 0.08491, 0.7862, 0.09698, 0.7911, 0.09684, 0.7927, 0.08388, 0.7893, 0.1195, 0.7874, 0.1358, 0.7882, 0.1339, 0.7919, 0.1193, 0.7905, 0.198, 0.7903, 0.1995, 0.7915, 0.1997, 0.7932, 0.1974, 0.7927, 0.1759, 0.7881, 0.1927, 0.7866, 0.1917, 0.7907, 0.1763, 0.7912, 0.1574, 0.7973, 0.1557, 0.7979, 0.1556, 0.7967, 0.1574, 0.7959, 0.09873, 0.7939, 0.09663, 0.7941, 0.09684, 0.7927, 0.09907, 0.7923, 0.1987, 0.876, 0.2009, 0.8758, 0.2005, 0.8785, 0.1984, 0.8786, 0.1403, 0.8729, 0.142, 0.8725, 0.1421, 0.8748, 0.1405, 0.8754, 0.1929, 0.8823, 0.1782, 0.882, 0.1783, 0.8797, 0.1926, 0.8801, 0.1362, 0.8799, 0.1216, 0.882, 0.1214, 0.8797, 0.1354, 0.8779, 0.7922, 0.8744, 0.7787, 0.8744, 0.7787, 0.8595, 0.7922, 0.8595, 0.7924, 0.8595, 0.7787, 0.8595, 0.7787, 0.8447, 0.7924, 0.8447, 0.09779, 0.8797, 0.08445, 0.8838, 0.08389, 0.882, 0.09757, 0.8782, 0.213, 0.884, 0.2002, 0.88, 0.2005, 0.8785, 0.2136, 0.8822, 0.1571, 0.8759, 0.1423, 0.876, 0.1421, 0.8748, 0.1573, 0.8748, 0.1589, 0.8769, 0.1571, 0.8759, 0.1573, 0.8748, 0.159, 0.8754, 0.1001, 0.8801, 0.09779, 0.8797, 0.09757, 0.8782, 0.09981, 0.8784, 0.09844, 0.7965, 0.09626, 0.7966, 0.09663, 0.7941, 0.09873, 0.7939, 0.1576, 0.7996, 0.1557, 0.8, 0.1557, 0.7979, 0.1574, 0.7973, 0.1619, 0.793, 0.1763, 0.7912, 0.1765, 0.7934, 0.1625, 0.7949, 0.1043, 0.7903, 0.1193, 0.7905, 0.1192, 0.7926, 0.1046, 0.7923, 0.1386, 0.7954, 0.1404, 0.7965, 0.1402, 0.7976, 0.1385, 0.7968, 0.1997, 0.7932, 0.2132, 0.7891, 0.2137, 0.7908, 0.1999, 0.7946, 0.1404, 0.7965, 0.1556, 0.7967, 0.1557, 0.7979, 0.1402, 0.7976, 0.08388, 0.7893, 0.09684, 0.7927, 0.09663, 0.7941, 0.08345, 0.7909, 0.7787, 0.8882, 0.7921, 0.8882, 0.7921, 0.9018, 0.7787, 0.9018, 0.1974, 0.7927, 0.1997, 0.7932, 0.1999, 0.7946, 0.1977, 0.7944, 0.7787, 0.8744, 0.7922, 0.8744, 0.7922, 0.8881, 0.7787, 0.8881, 0.1057, 0.8828, 0.1025, 0.8813, 0.1035, 0.8792, 0.1061, 0.8804, 0.09818, 0.7983, 0.09882, 0.7984, 0.09864, 0.7992, 0.09804, 0.7991, 0.1048, 0.8862, 0.1017, 0.8841, 0.1025, 0.8813, 0.1057, 0.8828, 0.1017, 0.8841, 0.09942, 0.8823, 0.1001, 0.8801, 0.1025, 0.8813, 0.1061, 0.8804, 0.1035, 0.8792, 0.1035, 0.8755, 0.1064, 0.876, 0.1019, 0.7995, 0.1011, 0.7993, 0.1013, 0.7983, 0.1021, 0.7985, 0.1062, 0.8737, 0.1034, 0.8734, 0.1032, 0.8724, 0.1061, 0.8726, 0.1575, 0.8013, 0.1581, 0.8013, 0.158, 0.8021, 0.1574, 0.802, 0.1064, 0.876, 0.1035, 0.8755, 0.1035, 0.8744, 0.1063, 0.8748, 0.09831, 0.7975, 0.09898, 0.7976, 0.09882, 0.7984, 0.09818, 0.7983, 0.1063, 0.8748, 0.1035, 0.8744, 0.1034, 0.8734, 0.1062, 0.8737, 0.161, 0.8018, 0.1602, 0.8017, 0.1603, 0.8009, 0.161, 0.8009, 0.08846, 0.8935, 0.08745, 0.8912, 0.1017, 0.8841, 0.1048, 0.8862, 0.08745, 0.8912, 0.08629, 0.8886, 0.09942, 0.8823, 0.1017, 0.8841, 0.1047, 0.8674, 0.1015, 0.8681, 0.09876, 0.8631, 0.1021, 0.8606, 0.1015, 0.8681, 0.09864, 0.8688, 0.09648, 0.865, 0.09876, 0.8631, 0.1021, 0.8606, 0.09876, 0.8631, 0.08247, 0.858, 0.0832, 0.8551, 0.09876, 0.8631, 0.09648, 0.865, 0.0818, 0.8608, 0.08247, 0.858, 0.1049, 0.7959, 0.1023, 0.7964, 0.1021, 0.7933, 0.1046, 0.7923, 0.1021, 0.7985, 0.1013, 0.7983, 0.1014, 0.7974, 0.1022, 0.7975, 0.1046, 0.7923, 0.1021, 0.7933, 0.1014, 0.7915, 0.1043, 0.7903, 0.159, 0.8754, 0.1596, 0.8754, 0.1595, 0.8767, 0.1589, 0.8769, 0.1049, 0.7971, 0.1022, 0.7975, 0.1023, 0.7964, 0.1049, 0.7959, 0.1015, 0.8681, 0.1011, 0.8689, 0.09931, 0.8695, 0.09864, 0.8688, 0.1035, 0.8045, 0.1005, 0.8038, 0.1019, 0.7995, 0.1047, 0.7993, 0.1609, 0.8785, 0.1608, 0.8775, 0.1615, 0.8764, 0.1621, 0.8768, 0.1048, 0.7982, 0.1021, 0.7985, 0.1022, 0.7975, 0.1049, 0.7971, 0.09776, 0.8029, 0.09841, 0.8025, 0.1, 0.8028, 0.1005, 0.8038, 0.1047, 0.7993, 0.1019, 0.7995, 0.1021, 0.7985, 0.1048, 0.7982, 0.1572, 0.8049, 0.1577, 0.8045, 0.1594, 0.8047, 0.1598, 0.8057, 0.0825, 0.8145, 0.08211, 0.8121, 0.09754, 0.8085, 0.1007, 0.8112, 0.08211, 0.8121, 0.08164, 0.8093, 0.09552, 0.8065, 0.09754, 0.8085, 0.1043, 0.7903, 0.1014, 0.7915, 0.1006, 0.7885, 0.1034, 0.7867, 0.1014, 0.7915, 0.09907, 0.7923, 0.0985, 0.79, 0.1006, 0.7885, 0.1034, 0.7867, 0.1006, 0.7885, 0.08739, 0.7809, 0.08868, 0.7784, 0.1006, 0.7885, 0.0985, 0.79, 0.08617, 0.7833, 0.08739, 0.7809, 0.09754, 0.8085, 0.09552, 0.8065, 0.09776, 0.8029, 0.1005, 0.8038, 0.1007, 0.8112, 0.09754, 0.8085, 0.1005, 0.8038, 0.1035, 0.8045, 0.1635, 0.8014, 0.177, 0.8008, 0.1771, 0.8063, 0.1628, 0.8063, 0.1047, 0.7993, 0.1188, 0.8, 0.1186, 0.8054, 0.1035, 0.8045, 0.155, 0.8086, 0.1537, 0.8069, 0.1552, 0.8044, 0.1572, 0.8049, 0.09552, 0.8065, 0.09407, 0.805, 0.09535, 0.8024, 0.09776, 0.8029, 0.177, 0.8008, 0.1914, 0.8001, 0.1927, 0.8053, 0.1771, 0.8063, 0.1984, 0.8001, 0.2007, 0.8002, 0.2013, 0.8037, 0.1988, 0.8041, 0.1188, 0.8, 0.1322, 0.8008, 0.133, 0.8054, 0.1186, 0.8054, 0.08219, 0.797, 0.09589, 0.7992, 0.09535, 0.8024, 0.08146, 0.8017, 0.1399, 0.8017, 0.1556, 0.802, 0.1552, 0.8044, 0.1402, 0.8044, 0.2007, 0.8002, 0.2153, 0.7973, 0.2161, 0.8023, 0.2013, 0.8037, 0.1382, 0.8014, 0.1399, 0.8017, 0.1402, 0.8044, 0.1382, 0.8047, 0.09844, 0.7965, 0.09911, 0.7966, 0.09898, 0.7976, 0.09831, 0.7975, 0.1061, 0.8726, 0.1032, 0.8724, 0.1015, 0.8681, 0.1047, 0.8674, 0.1925, 0.8731, 0.1788, 0.8722, 0.179, 0.8668, 0.1938, 0.8679, 0.1343, 0.8711, 0.1208, 0.8718, 0.1206, 0.8663, 0.1349, 0.8662, 0.1426, 0.8638, 0.144, 0.8655, 0.1425, 0.868, 0.1403, 0.8675, 0.2019, 0.8658, 0.2033, 0.8674, 0.202, 0.8699, 0.1996, 0.8693, 0.09897, 0.8725, 0.09665, 0.8726, 0.09616, 0.8692, 0.09864, 0.8688, 0.1593, 0.8707, 0.1575, 0.8705, 0.1573, 0.8679, 0.1593, 0.8676, 0.1575, 0.8705, 0.142, 0.8706, 0.1425, 0.868, 0.1573, 0.8679, 0.2152, 0.8758, 0.2013, 0.8733, 0.202, 0.8699, 0.216, 0.8709, 0.09665, 0.8726, 0.08229, 0.8754, 0.08146, 0.8706, 0.09616, 0.8692, 0.1208, 0.8718, 0.1061, 0.8726, 0.1047, 0.8674, 0.1206, 0.8663, 0.1788, 0.8722, 0.1653, 0.8714, 0.1646, 0.8669, 0.179, 0.8668, 0.1967, 0.8611, 0.1999, 0.8638, 0.1969, 0.8686, 0.1938, 0.8679, 0.1999, 0.8638, 0.2019, 0.8658, 0.1996, 0.8693, 0.1969, 0.8686, 0.1924, 0.8764, 0.1951, 0.876, 0.1954, 0.879, 0.1926, 0.8801, 0.1984, 0.8786, 0.1979, 0.8785, 0.1983, 0.876, 0.1987, 0.876, 0.1926, 0.8801, 0.1954, 0.879, 0.1957, 0.8811, 0.1929, 0.8823, 0.1951, 0.874, 0.1956, 0.874, 0.1956, 0.875, 0.1951, 0.8749, 0.1924, 0.8753, 0.1951, 0.8749, 0.1951, 0.876, 0.1924, 0.8764, 0.1957, 0.8811, 0.1961, 0.8806, 0.1977, 0.88, 0.1981, 0.8804, 0.1938, 0.8679, 0.1969, 0.8686, 0.1953, 0.8729, 0.1925, 0.8731, 0.1951, 0.876, 0.1956, 0.876, 0.1959, 0.8789, 0.1954, 0.879, 0.1924, 0.8742, 0.1951, 0.874, 0.1951, 0.8749, 0.1924, 0.8753, 0.1991, 0.8733, 0.1987, 0.8732, 0.1991, 0.8696, 0.1996, 0.8693, 0.1925, 0.8731, 0.1953, 0.8729, 0.1951, 0.874, 0.1924, 0.8742, 0.1969, 0.8686, 0.1972, 0.8693, 0.1958, 0.8731, 0.1953, 0.8729, 0.2151, 0.8579, 0.2155, 0.8604, 0.1999, 0.8638, 0.1967, 0.8611, 0.2155, 0.8604, 0.2159, 0.8632, 0.2019, 0.8658, 0.1999, 0.8638, 0.1935, 0.8854, 0.1963, 0.8837, 0.2093, 0.8918, 0.2079, 0.8942, 0.1963, 0.8837, 0.1985, 0.8824, 0.2106, 0.8895, 0.2093, 0.8918, 0.1929, 0.8823, 0.1957, 0.8811, 0.1963, 0.8837, 0.1935, 0.8854, 0.1957, 0.8811, 0.1981, 0.8804, 0.1985, 0.8824, 0.1963, 0.8837, 0.1914, 0.8001, 0.1943, 0.8003, 0.1958, 0.8046, 0.1927, 0.8053, 0.1958, 0.8046, 0.1963, 0.8038, 0.1981, 0.8035, 0.1988, 0.8041, 0.1917, 0.7907, 0.1948, 0.7921, 0.1942, 0.7939, 0.1914, 0.7928, 0.1942, 0.7939, 0.195, 0.7941, 0.1948, 0.7972, 0.194, 0.7972, 0.1927, 0.7866, 0.1958, 0.7887, 0.1948, 0.7921, 0.1917, 0.7907, 0.1958, 0.7887, 0.198, 0.7903, 0.1974, 0.7927, 0.1948, 0.7921, 0.1914, 0.7928, 0.1942, 0.7939, 0.194, 0.7972, 0.1912, 0.7967, 0.1982, 0.7992, 0.1975, 0.7993, 0.1973, 0.7984, 0.198, 0.7983, 0.1913, 0.799, 0.1941, 0.7993, 0.1943, 0.8003, 0.1914, 0.8001, 0.194, 0.7983, 0.1948, 0.7982, 0.1949, 0.7992, 0.1941, 0.7993, 0.1912, 0.7967, 0.194, 0.7972, 0.194, 0.7983, 0.1912, 0.7979, 0.198, 0.7983, 0.1973, 0.7984, 0.1972, 0.7974, 0.1979, 0.7973, 0.1912, 0.7979, 0.194, 0.7983, 0.1941, 0.7993, 0.1913, 0.799, 0.1977, 0.7944, 0.1971, 0.7944, 0.1969, 0.7932, 0.1974, 0.7927, 0.1927, 0.8053, 0.1958, 0.8046, 0.1986, 0.8097, 0.1953, 0.8122, 0.1958, 0.8046, 0.1988, 0.8041, 0.2009, 0.8079, 0.1986, 0.8097, 0.2088, 0.7791, 0.2099, 0.7813, 0.1958, 0.7887, 0.1927, 0.7866, 0.2099, 0.7813, 0.2111, 0.7839, 0.198, 0.7903, 0.1958, 0.7887, 0.1953, 0.8122, 0.1986, 0.8097, 0.2149, 0.815, 0.2142, 0.8179, 0.1986, 0.8097, 0.2009, 0.8079, 0.2157, 0.8121, 0.2149, 0.815, 0.1322, 0.8008, 0.1348, 0.8012, 0.1357, 0.805, 0.133, 0.8054, 0.1403, 0.8722, 0.1397, 0.8722, 0.1397, 0.8715, 0.1403, 0.8715, 0.1603, 0.8133, 0.157, 0.8106, 0.1598, 0.8057, 0.1628, 0.8063, 0.157, 0.8106, 0.155, 0.8086, 0.1572, 0.8049, 0.1598, 0.8057, 0.1339, 0.7919, 0.1366, 0.7939, 0.1355, 0.7955, 0.1332, 0.794, 0.1357, 0.805, 0.1362, 0.8044, 0.1377, 0.8041, 0.1382, 0.8047, 0.1633, 0.7982, 0.1609, 0.799, 0.1603, 0.7963, 0.1625, 0.7949, 0.09804, 0.7991, 0.09864, 0.7992, 0.09841, 0.8025, 0.09776, 0.8029, 0.1625, 0.7949, 0.1603, 0.7963, 0.1594, 0.7948, 0.1619, 0.793, 0.1022, 0.7975, 0.1014, 0.7974, 0.1015, 0.7964, 0.1023, 0.7964, 0.1358, 0.7882, 0.1383, 0.7911, 0.1366, 0.7939, 0.1339, 0.7919, 0.1383, 0.7911, 0.1399, 0.7932, 0.1386, 0.7954, 0.1366, 0.7939, 0.1634, 0.7994, 0.161, 0.8, 0.1609, 0.799, 0.1633, 0.7982, 0.1005, 0.8038, 0.1, 0.8028, 0.1011, 0.7993, 0.1019, 0.7995, 0.1332, 0.794, 0.1355, 0.7955, 0.1348, 0.7984, 0.1324, 0.7976, 0.1405, 0.8754, 0.1399, 0.8754, 0.1397, 0.8729, 0.1403, 0.8729, 0.1323, 0.7997, 0.1347, 0.8003, 0.1348, 0.8012, 0.1322, 0.8008, 0.1382, 0.8007, 0.1375, 0.8007, 0.1376, 0.8, 0.1381, 0.8, 0.1628, 0.8063, 0.1598, 0.8057, 0.161, 0.8018, 0.1635, 0.8014, 0.1576, 0.8005, 0.1582, 0.8004, 0.1581, 0.8013, 0.1575, 0.8013, 0.1635, 0.8004, 0.161, 0.8009, 0.161, 0.8, 0.1634, 0.7994, 0.09864, 0.8688, 0.09931, 0.8695, 0.09975, 0.8722, 0.09897, 0.8725, 0.1324, 0.7976, 0.1348, 0.7984, 0.1348, 0.7994, 0.1323, 0.7987, 0.1369, 0.8716, 0.1376, 0.8717, 0.1376, 0.8725, 0.1369, 0.8725, 0.1323, 0.7987, 0.1348, 0.7994, 0.1347, 0.8003, 0.1323, 0.7997, 0.1369, 0.8735, 0.1376, 0.8734, 0.1382, 0.8762, 0.1376, 0.8765, 0.1635, 0.8014, 0.161, 0.8018, 0.161, 0.8009, 0.1635, 0.8004, 0.09907, 0.7923, 0.09959, 0.7928, 0.0994, 0.794, 0.09873, 0.7939, 0.1619, 0.793, 0.1594, 0.7948, 0.158, 0.7921, 0.1603, 0.7898, 0.1594, 0.7948, 0.1574, 0.7959, 0.1564, 0.794, 0.158, 0.7921, 0.1603, 0.7898, 0.158, 0.7921, 0.1383, 0.7911, 0.1358, 0.7882, 0.158, 0.7921, 0.1564, 0.794, 0.1399, 0.7932, 0.1383, 0.7911, 0.1349, 0.8117, 0.138, 0.8096, 0.157, 0.8106, 0.1603, 0.8133, 0.138, 0.8096, 0.14, 0.8079, 0.155, 0.8086, 0.157, 0.8106, 0.133, 0.8054, 0.1357, 0.805, 0.138, 0.8096, 0.1349, 0.8117, 0.1357, 0.805, 0.1382, 0.8047, 0.14, 0.8079, 0.138, 0.8096, 0.1653, 0.8714, 0.1626, 0.8708, 0.1619, 0.8674, 0.1646, 0.8669, 0.1593, 0.8676, 0.1598, 0.8683, 0.16, 0.8705, 0.1593, 0.8707, 0.1373, 0.8592, 0.1406, 0.8619, 0.1378, 0.8667, 0.1349, 0.8662, 0.1406, 0.8619, 0.1426, 0.8638, 0.1403, 0.8675, 0.1378, 0.8667, 0.1635, 0.8805, 0.1609, 0.8785, 0.1621, 0.8768, 0.1643, 0.8783, 0.161, 0.8009, 0.1603, 0.8009, 0.1603, 0.8, 0.161, 0.8, 0.1345, 0.8743, 0.1369, 0.8735, 0.1376, 0.8765, 0.1354, 0.8779, 0.1348, 0.7994, 0.1354, 0.7995, 0.1354, 0.8003, 0.1347, 0.8003, 0.1354, 0.8779, 0.1376, 0.8765, 0.1386, 0.8781, 0.1362, 0.8799, 0.1403, 0.8708, 0.1398, 0.8708, 0.1398, 0.8679, 0.1403, 0.8675, 0.162, 0.8836, 0.1595, 0.8809, 0.1609, 0.8785, 0.1635, 0.8805, 0.1595, 0.8809, 0.1578, 0.8788, 0.1589, 0.8769, 0.1609, 0.8785, 0.1344, 0.8732, 0.1369, 0.8725, 0.1369, 0.8735, 0.1345, 0.8743, 0.1381, 0.8, 0.1376, 0.8, 0.1376, 0.7991, 0.1382, 0.7992, 0.1643, 0.8783, 0.1621, 0.8768, 0.1626, 0.8739, 0.1651, 0.8746, 0.1032, 0.8724, 0.1025, 0.8726, 0.1011, 0.8689, 0.1015, 0.8681, 0.1653, 0.8724, 0.1628, 0.8718, 0.1626, 0.8708, 0.1653, 0.8714, 0.1021, 0.7933, 0.1014, 0.7935, 0.1009, 0.7923, 0.1014, 0.7915, 0.1349, 0.8662, 0.1378, 0.8667, 0.137, 0.8705, 0.1343, 0.8711, 0.1378, 0.8667, 0.1382, 0.8677, 0.1378, 0.8705, 0.137, 0.8705, 0.1343, 0.8721, 0.1369, 0.8716, 0.1369, 0.8725, 0.1344, 0.8732, 0.1386, 0.8781, 0.1389, 0.8773, 0.14, 0.8765, 0.1405, 0.8768, 0.1651, 0.8746, 0.1626, 0.8739, 0.1627, 0.8728, 0.1652, 0.8735, 0.1626, 0.8708, 0.1619, 0.8709, 0.1615, 0.868, 0.1619, 0.8674, 0.1652, 0.8735, 0.1627, 0.8728, 0.1628, 0.8718, 0.1653, 0.8724, 0.1574, 0.802, 0.158, 0.8021, 0.1577, 0.8045, 0.1572, 0.8049, 0.1343, 0.8711, 0.137, 0.8705, 0.1369, 0.8716, 0.1343, 0.8721, 0.1348, 0.7984, 0.1355, 0.7985, 0.1354, 0.7995, 0.1348, 0.7994, 0.1362, 0.8799, 0.1386, 0.8781, 0.1399, 0.8804, 0.1376, 0.8828, 0.1386, 0.8781, 0.1405, 0.8768, 0.1415, 0.8785, 0.1399, 0.8804, 0.1646, 0.8669, 0.1619, 0.8674, 0.1596, 0.8627, 0.1627, 0.8607, 0.1619, 0.8674, 0.1593, 0.8676, 0.1576, 0.8645, 0.1596, 0.8627, 0.1376, 0.8828, 0.1399, 0.8804, 0.1595, 0.8809, 0.162, 0.8836, 0.1399, 0.8804, 0.1415, 0.8785, 0.1578, 0.8788, 0.1595, 0.8809, 0.1627, 0.8607, 0.1596, 0.8627, 0.1406, 0.8619, 0.1373, 0.8592, 0.1596, 0.8627, 0.1576, 0.8645, 0.1426, 0.8638, 0.1406, 0.8619, 0.5155, 0.1083, 0.5084, 0.1097, 0.5084, 0.09994, 0.5155, 0.0985, 0.5155, 0.0985, 0.5084, 0.09994, 0.5084, 0.09467, 0.5155, 0.09324, 0.5155, 0.1112, 0.5084, 0.1127, 0.5084, 0.1097, 0.5155, 0.1083, 0.5155, 0.1289, 0.5084, 0.1303, 0.5084, 0.1181, 0.5155, 0.1166, 0.5155, 0.1139, 0.5084, 0.1154, 0.5084, 0.1127, 0.5155, 0.1112, 0.5155, 0.1166, 0.5084, 0.1181, 0.5084, 0.1154, 0.5155, 0.1139, 0.1988, 0.8751, 0.1984, 0.875, 0.1985, 0.8741, 0.1989, 0.8742, 0.1954, 0.879, 0.1959, 0.8789, 0.1961, 0.8806, 0.1957, 0.8811, 0.1953, 0.8729, 0.1958, 0.8731, 0.1956, 0.874, 0.1951, 0.874, 0.1981, 0.8804, 0.1977, 0.88, 0.1979, 0.8785, 0.1984, 0.8786, 0.1989, 0.8742, 0.1985, 0.8741, 0.1987, 0.8732, 0.1991, 0.8733, 0.1951, 0.8749, 0.1956, 0.875, 0.1956, 0.876, 0.1951, 0.876, 0.1996, 0.8693, 0.1991, 0.8696, 0.1972, 0.8693, 0.1969, 0.8686, 0.1987, 0.876, 0.1983, 0.876, 0.1984, 0.875, 0.1988, 0.8751, 0.475, 0.124, 0.4821, 0.1255, 0.4821, 0.1377, 0.475, 0.1363, 0.475, 0.1017, 0.4821, 0.1031, 0.4821, 0.108, 0.475, 0.1065, 0.475, 0.1065, 0.4821, 0.108, 0.4821, 0.117, 0.475, 0.1156, 0.475, 0.1213, 0.4821, 0.1228, 0.4821, 0.1255, 0.475, 0.124, 0.475, 0.1156, 0.4821, 0.117, 0.4821, 0.1201, 0.475, 0.1186, 0.475, 0.1186, 0.4821, 0.1201, 0.4821, 0.1228, 0.475, 0.1213, 0.1979, 0.7973, 0.1972, 0.7974, 0.1971, 0.7944, 0.1977, 0.7944, 0.1943, 0.8003, 0.195, 0.8001, 0.1963, 0.8038, 0.1958, 0.8046, 0.1941, 0.7993, 0.1949, 0.7992, 0.195, 0.8001, 0.1943, 0.8003, 0.1988, 0.8041, 0.1981, 0.8035, 0.1976, 0.8002, 0.1984, 0.8001, 0.1984, 0.8001, 0.1976, 0.8002, 0.1975, 0.7993, 0.1982, 0.7992, 0.1948, 0.7921, 0.1952, 0.793, 0.195, 0.7941, 0.1942, 0.7939, 0.1974, 0.7927, 0.1969, 0.7932, 0.1952, 0.793, 0.1948, 0.7921, 0.194, 0.7972, 0.1948, 0.7972, 0.1948, 0.7982, 0.194, 0.7983, 0.4362, 0.1236, 0.4435, 0.1236, 0.4459, 0.1356, 0.4386, 0.1356, 0.4318, 0.1017, 0.4391, 0.1017, 0.4401, 0.1064, 0.4328, 0.1064, 0.4328, 0.1064, 0.4401, 0.1064, 0.4419, 0.1153, 0.4345, 0.1153, 0.4357, 0.121, 0.443, 0.121, 0.4435, 0.1236, 0.4362, 0.1236, 0.4345, 0.1153, 0.4419, 0.1153, 0.4425, 0.1183, 0.4351, 0.1183, 0.4351, 0.1183, 0.4425, 0.1183, 0.443, 0.121, 0.4357, 0.121, 0.4604, 0.1167, 0.4532, 0.1182, 0.4532, 0.1084, 0.4604, 0.1069, 0.4604, 0.1069, 0.4532, 0.1084, 0.4532, 0.1031, 0.4604, 0.1017, 0.4604, 0.1197, 0.4532, 0.1211, 0.4532, 0.1182, 0.4604, 0.1167, 0.4604, 0.1373, 0.4532, 0.1387, 0.4532, 0.1265, 0.4604, 0.1251, 0.4604, 0.1224, 0.4532, 0.1238, 0.4532, 0.1211, 0.4604, 0.1197, 0.4604, 0.1251, 0.4532, 0.1265, 0.4532, 0.1238, 0.4604, 0.1224, 0.1376, 0.8765, 0.1382, 0.8762, 0.1389, 0.8773, 0.1386, 0.8781, 0.1348, 0.8012, 0.1354, 0.8011, 0.1362, 0.8044, 0.1357, 0.805, 0.1405, 0.8768, 0.14, 0.8765, 0.1399, 0.8754, 0.1405, 0.8754, 0.1355, 0.7955, 0.1362, 0.7958, 0.1355, 0.7985, 0.1348, 0.7984, 0.1382, 0.8047, 0.1377, 0.8041, 0.1376, 0.8015, 0.1382, 0.8014, 0.1382, 0.7992, 0.1376, 0.7991, 0.1379, 0.7968, 0.1385, 0.7968, 0.1403, 0.8675, 0.1398, 0.8679, 0.1382, 0.8677, 0.1378, 0.8667, 0.1386, 0.7954, 0.138, 0.7956, 0.1367, 0.7948, 0.1366, 0.7939, 0.1347, 0.8003, 0.1354, 0.8003, 0.1354, 0.8011, 0.1348, 0.8012, 0.1369, 0.8725, 0.1376, 0.8725, 0.1376, 0.8734, 0.1369, 0.8735, 0.1382, 0.8014, 0.1376, 0.8015, 0.1375, 0.8007, 0.1382, 0.8007, 0.1366, 0.7939, 0.1367, 0.7948, 0.1362, 0.7958, 0.1355, 0.7955, 0.137, 0.8705, 0.1378, 0.8705, 0.1376, 0.8717, 0.1369, 0.8716, 0.1403, 0.8729, 0.1397, 0.8729, 0.1397, 0.8722, 0.1403, 0.8722, 0.1385, 0.7968, 0.1379, 0.7968, 0.138, 0.7956, 0.1386, 0.7954, 0.1403, 0.8715, 0.1397, 0.8715, 0.1398, 0.8708, 0.1403, 0.8708, 0.5011, 0.09324, 0.5083, 0.09467, 0.5083, 0.09994, 0.5011, 0.0985, 0.5011, 0.0985, 0.5083, 0.09994, 0.5083, 0.1097, 0.5011, 0.1083, 0.5011, 0.1139, 0.5083, 0.1154, 0.5083, 0.1181, 0.5011, 0.1166, 0.5011, 0.1083, 0.5083, 0.1097, 0.5083, 0.1127, 0.5011, 0.1112, 0.5011, 0.1112, 0.5083, 0.1127, 0.5083, 0.1154, 0.5011, 0.1139, 0.4676, 0.1156, 0.4605, 0.117, 0.4605, 0.108, 0.4676, 0.1065, 0.4676, 0.1065, 0.4605, 0.108, 0.4605, 0.1031, 0.4676, 0.1017, 0.4676, 0.1186, 0.4605, 0.1201, 0.4605, 0.117, 0.4676, 0.1156, 0.4676, 0.1363, 0.4605, 0.1377, 0.4605, 0.1255, 0.4676, 0.124, 0.4676, 0.1213, 0.4605, 0.1228, 0.4605, 0.1201, 0.4676, 0.1186, 0.4676, 0.124, 0.4605, 0.1255, 0.4605, 0.1228, 0.4676, 0.1213, 0.5011, 0.1166, 0.5083, 0.1181, 0.5083, 0.1303, 0.5011, 0.1289, 0.4749, 0.1156, 0.4677, 0.117, 0.4677, 0.108, 0.4749, 0.1065, 0.4749, 0.1065, 0.4677, 0.108, 0.4677, 0.1031, 0.4749, 0.1017, 0.4749, 0.1186, 0.4677, 0.1201, 0.4677, 0.117, 0.4749, 0.1156, 0.4749, 0.1363, 0.4677, 0.1377, 0.4677, 0.1255, 0.4749, 0.124, 0.4749, 0.1213, 0.4677, 0.1228, 0.4677, 0.1201, 0.4749, 0.1186, 0.4749, 0.124, 0.4677, 0.1255, 0.4677, 0.1228, 0.4749, 0.1213, 0.446, 0.1251, 0.4532, 0.1265, 0.4532, 0.1387, 0.446, 0.1373, 0.446, 0.1017, 0.4532, 0.1031, 0.4532, 0.1084, 0.446, 0.1069, 0.446, 0.1069, 0.4532, 0.1084, 0.4532, 0.1182, 0.446, 0.1167, 0.446, 0.1224, 0.4532, 0.1238, 0.4532, 0.1265, 0.446, 0.1251, 0.446, 0.1167, 0.4532, 0.1182, 0.4532, 0.1211, 0.446, 0.1197, 0.446, 0.1197, 0.4532, 0.1211, 0.4532, 0.1238, 0.446, 0.1224, 0.1001, 0.8801, 0.1007, 0.8798, 0.1022, 0.8803, 0.1025, 0.8813, 0.1025, 0.8813, 0.1022, 0.8803, 0.1026, 0.879, 0.1035, 0.8792, 0.1609, 0.799, 0.1602, 0.7991, 0.1597, 0.7965, 0.1603, 0.7963, 0.09981, 0.8784, 0.1004, 0.8784, 0.1007, 0.8798, 0.1001, 0.8801, 0.1574, 0.7973, 0.158, 0.7973, 0.1582, 0.7996, 0.1576, 0.7996, 0.1621, 0.8768, 0.1615, 0.8764, 0.1618, 0.8738, 0.1626, 0.8739, 0.1603, 0.7963, 0.1597, 0.7965, 0.1591, 0.7955, 0.1594, 0.7948, 0.1593, 0.8731, 0.1598, 0.8732, 0.1596, 0.8754, 0.159, 0.8754, 0.1589, 0.8769, 0.1595, 0.8767, 0.1608, 0.8775, 0.1609, 0.8785, 0.1574, 0.7959, 0.158, 0.7963, 0.158, 0.7973, 0.1574, 0.7973, 0.1628, 0.8718, 0.1621, 0.8719, 0.1619, 0.8709, 0.1626, 0.8708, 0.1035, 0.8792, 0.1026, 0.879, 0.1027, 0.8756, 0.1035, 0.8755, 0.1593, 0.8707, 0.16, 0.8705, 0.1601, 0.8715, 0.1594, 0.8715, 0.09949, 0.8754, 0.1002, 0.8753, 0.1004, 0.8784, 0.09981, 0.8784, 0.1034, 0.8734, 0.1026, 0.8735, 0.1025, 0.8726, 0.1032, 0.8724, 0.161, 0.8, 0.1603, 0.8, 0.1602, 0.7991, 0.1609, 0.799, 0.09897, 0.8725, 0.09975, 0.8722, 0.09998, 0.8734, 0.0992, 0.8735, 0.1576, 0.7996, 0.1582, 0.7996, 0.1582, 0.8004, 0.1576, 0.8005, 0.1035, 0.8755, 0.1027, 0.8756, 0.1027, 0.8745, 0.1035, 0.8744, 0.1014, 0.7915, 0.1009, 0.7923, 0.09959, 0.7928, 0.09907, 0.7923, 0.09935, 0.8744, 0.1001, 0.8743, 0.1002, 0.8753, 0.09949, 0.8754, 0.1626, 0.8739, 0.1618, 0.8738, 0.162, 0.8728, 0.1627, 0.8728, 0.1035, 0.8744, 0.1027, 0.8745, 0.1026, 0.8735, 0.1034, 0.8734, 0.1593, 0.8723, 0.1599, 0.8724, 0.1598, 0.8732, 0.1593, 0.8731, 0.0992, 0.8735, 0.09998, 0.8734, 0.1001, 0.8743, 0.09935, 0.8744, 0.1594, 0.7948, 0.1591, 0.7955, 0.158, 0.7963, 0.1574, 0.7959, 0.1627, 0.8728, 0.162, 0.8728, 0.1621, 0.8719, 0.1628, 0.8718, 0.1023, 0.7964, 0.1015, 0.7964, 0.1014, 0.7935, 0.1021, 0.7933, 0.1598, 0.8057, 0.1594, 0.8047, 0.1602, 0.8017, 0.161, 0.8018, 0.1594, 0.8715, 0.1601, 0.8715, 0.1599, 0.8724, 0.1593, 0.8723, 0.1619, 0.8674, 0.1615, 0.868, 0.1598, 0.8683, 0.1593, 0.8676, 0.09873, 0.7939, 0.0994, 0.794, 0.09911, 0.7966, 0.09844, 0.7965, 0.1772, 0.9424, 0.1639, 0.9424, 0.1639, 0.9361, 0.1772, 0.9361, 0.8766, 0.8446, 0.863, 0.8446, 0.863, 0.8353, 0.8766, 0.8353, 0.1241, 0.9424, 0.111, 0.9424, 0.111, 0.9361, 0.1241, 0.9361, 0.8224, 0.8446, 0.809, 0.8446, 0.809, 0.8353, 0.8224, 0.8353, 0.111, 0.9424, 0.09753, 0.9424, 0.09753, 0.9361, 0.111, 0.9361, 0.809, 0.8446, 0.7953, 0.8446, 0.7953, 0.8353, 0.809, 0.8353, 0.1506, 0.9424, 0.1241, 0.9424, 0.1241, 0.9361, 0.1506, 0.9361, 0.8495, 0.8446, 0.8224, 0.8446, 0.8224, 0.8353, 0.8495, 0.8353, 0.1639, 0.9424, 0.1506, 0.9424, 0.1506, 0.9361, 0.1639, 0.9361, 0.863, 0.8446, 0.8495, 0.8446, 0.8495, 0.8353, 0.863, 0.8353, 0.1935, 0.9424, 0.1772, 0.9424, 0.1772, 0.9361, 0.1935, 0.9361, 0.8932, 0.8446, 0.8766, 0.8446, 0.8766, 0.8353, 0.8932, 0.8353, 0.09753, 0.9424, 0.08126, 0.9424, 0.08126, 0.9361, 0.09753, 0.9361, 0.7953, 0.8446, 0.7787, 0.8446, 0.7787, 0.8353, 0.7953, 0.8353, 0.1032, 0.8533, 0.08467, 0.8489, 0.08683, 0.8365, 0.105, 0.8397, 0.4743, 0.06291, 0.4318, 0.06291, 0.4318, 0.05886, 0.4743, 0.05886, 0.2142, 0.8516, 0.1959, 0.8542, 0.1948, 0.8411, 0.2128, 0.8392, 0.7244, 0.06291, 0.682, 0.06291, 0.682, 0.05886, 0.7244, 0.05886, 0.1791, 0.8547, 0.1631, 0.8545, 0.1637, 0.8421, 0.1789, 0.8417, 0.6474, 0.06291, 0.6127, 0.06291, 0.6127, 0.05886, 0.6474, 0.05886, 0.1631, 0.8545, 0.1369, 0.8531, 0.1368, 0.8411, 0.1637, 0.8421, 0.6127, 0.06291, 0.5435, 0.06291, 0.5435, 0.05886, 0.6127, 0.05886, 0.1204, 0.8536, 0.1032, 0.8533, 0.105, 0.8397, 0.1209, 0.8405, 0.5093, 0.06291, 0.4743, 0.06291, 0.4743, 0.05886, 0.5093, 0.05886, 0.1369, 0.8531, 0.1204, 0.8536, 0.1209, 0.8405, 0.1368, 0.8411, 0.5435, 0.06291, 0.5093, 0.06291, 0.5093, 0.05886, 0.5435, 0.05886, 0.1959, 0.8542, 0.1791, 0.8547, 0.1789, 0.8417, 0.1948, 0.8411, 0.682, 0.06291, 0.6474, 0.06291, 0.6474, 0.05886, 0.682, 0.05886, 0.1772, 0.936, 0.1639, 0.936, 0.1639, 0.9297, 0.1772, 0.9297, 0.682, 0.05878, 0.6474, 0.05878, 0.6474, 0.05473, 0.682, 0.05473, 0.1241, 0.936, 0.111, 0.936, 0.111, 0.9297, 0.1241, 0.9297, 0.5435, 0.05878, 0.5093, 0.05878, 0.5093, 0.05473, 0.5435, 0.05473, 0.111, 0.936, 0.09753, 0.936, 0.09753, 0.9297, 0.111, 0.9297, 0.5093, 0.05878, 0.4743, 0.05878, 0.4743, 0.05474, 0.5093, 0.05473, 0.1506, 0.936, 0.1241, 0.936, 0.1241, 0.9297, 0.1506, 0.9297, 0.6127, 0.05878, 0.5435, 0.05878, 0.5435, 0.05473, 0.6127, 0.05473, 0.1639, 0.936, 0.1506, 0.936, 0.1506, 0.9297, 0.1639, 0.9297, 0.6474, 0.05878, 0.6127, 0.05878, 0.6127, 0.05473, 0.6474, 0.05473, 0.1935, 0.936, 0.1772, 0.936, 0.1772, 0.9297, 0.1935, 0.9297, 0.7244, 0.05878, 0.682, 0.05878, 0.682, 0.05473, 0.7244, 0.05473, 0.09753, 0.936, 0.08126, 0.936, 0.08126, 0.9297, 0.09753, 0.9297, 0.4743, 0.05878, 0.4318, 0.05878, 0.4318, 0.05474, 0.4743, 0.05474])
me_cube.materials.append(mat_material)
me_cube.use_remesh_preserve_volume = False
me_cube.use_remesh_preserve_attributes = False
me_cube.use_mirror_vertex_groups = False
me_cube.update()

# ---- objects
ob_cube_001 = bpy.data.objects.new('Cube.001', me_cube_001)
ob_cube = bpy.data.objects.new('Cube', me_cube)

# ---- transforms, parenting, visibility, modifiers, constraints
ob_cube_001.location = (0.0, 0.0, 0.0)
ob_cube_001.lock_rotations_4d = False
ob_cube_001.empty_display_type = 'ARROWS'
ob_cube_001.lineart.crease_threshold = 0.0
ob_cube.location = (0.0, 0.0, 0.0)
ob_cube.lock_rotations_4d = False
ob_cube.empty_display_type = 'ARROWS'
ob_cube.lineart.crease_threshold = 0.0

# ---- collection membership
col_collection_1.objects.link(ob_cube_001)
col_collection_1.objects.link(ob_cube)

# ---- scene / render settings (as saved in the file)
scene.frame_start = 1; scene.frame_end = 250; scene.frame_set(1)
scene.render.engine = 'CYCLES'
scene.render.resolution_percentage = 50
scene.render.dither_intensity = 0.0
scene.cycles.use_denoising = False
scene.cycles.samples = 128
scene.cycles.sampling_pattern = 'TABULATED_SOBOL'
scene.cycles.light_sampling_threshold = 0.0
scene.cycles.use_adaptive_sampling = False
scene.cycles.use_light_tree = False
scene.cycles.blur_glossy = 0.0
scene.cycles.sample_clamp_indirect = 0.0
scene.cycles.bake_type = 'ENVIRONMENT'
scene.view_settings.view_transform = 'Standard'
bpy.context.view_layer.update()

# ---- added for rendering (the .blend has no active camera and no usable light): camera, sun
cam_auto = bpy.data.cameras.new('AutoCamera')
cam_auto.lens = 50.0
cam_auto.sensor_width = 36.0
cam_auto.clip_end = 1000.0
ob_auto_camera = bpy.data.objects.new('AutoCamera', cam_auto)
scene.collection.objects.link(ob_auto_camera)
ob_auto_camera.location = (4.29806, -5.15767, 3.43845)
ob_auto_camera.rotation_euler = (1.09748, -7.21219e-08, 0.694738)
scene.camera = ob_auto_camera
light_auto_sun = bpy.data.lights.new('AutoSun', 'SUN')
light_auto_sun.energy = 3.0
light_auto_sun.angle = 0.0523599
ob_auto_sun = bpy.data.objects.new('AutoSun', light_auto_sun)
scene.collection.objects.link(ob_auto_sun)
ob_auto_sun.rotation_euler = (0.872665, 0.174533, 0.523599)
bpy.context.view_layer.update()
